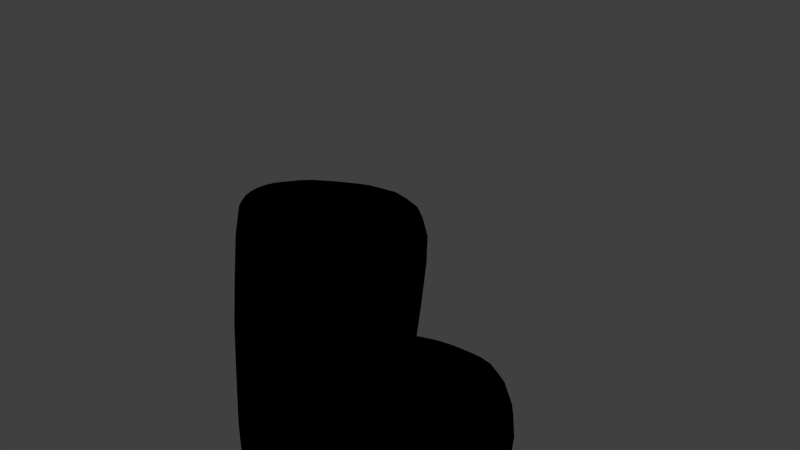 # Source: chair.blend  (saved by Blender 2.71.0; exported with 4.5.12 LTS)
import bpy
from mathutils import Matrix  # noqa: F401  (used for matrix-valued properties, if any)

bpy.ops.wm.read_factory_settings(use_empty=True)
scene = bpy.context.scene
scene.name = 'Scene'

# ---- collections
col_collection_1 = bpy.data.collections.new('Collection 1'); scene.collection.children.link(col_collection_1)

# ---- materials (node trees are filled in below, after node groups)
mat_chair_cont = bpy.data.materials.new('chair_cont')
mat_chair_cont.alpha_threshold = 0.0
mat_chair_cont.use_transparent_shadow = False
mat_chair_cont.roughness = 0.5
mat_chair_cont.line_color = (0.0, 0.0, 0.0, 1.0)
mat_bottom_ao_cont_001 = bpy.data.materials.new('bottom_AO_cont.001')
mat_bottom_ao_cont_001.alpha_threshold = 0.0
mat_bottom_ao_cont_001.use_transparent_shadow = False
mat_bottom_ao_cont_001.roughness = 0.5
mat_bottom_ao_cont_001.line_color = (0.0, 0.0, 0.0, 1.0)

# ---- node groups
ng_replace_002 = bpy.data.node_groups.new('REPLACE.002', 'ShaderNodeTree')
_s = ng_replace_002.interface.new_socket(name='Color', in_out='OUTPUT', socket_type='NodeSocketColor')
_s = ng_replace_002.interface.new_socket(name='Color1', in_out='INPUT', socket_type='NodeSocketColor')
_s = ng_replace_002.interface.new_socket(name='Color2', in_out='INPUT', socket_type='NodeSocketColor')
_N = ng_replace_002.nodes; _L = ng_replace_002.links
n0 = _N.new('NodeGroupOutput'); n0.name = 'Group Output'; n0.location = (-9, 3)
n1 = _N.new('NodeGroupInput'); n1.name = 'Group Input'; n1.location = (-200, 0)
_L.new(n1.outputs[0], n0.inputs[0])
n0.is_active_output = True

# ---- material node trees
mat_chair_cont.use_nodes = True; mat_chair_cont.node_tree.nodes.clear()
_N = mat_chair_cont.node_tree.nodes; _L = mat_chair_cont.node_tree.links
n0 = _N.new('NodeUndefined'); n0.name = 'Output'; n0.location = (307, 442)
n0.inputs[1].default_value = 1.0
n1 = _N.new('ShaderNodeMix'); n1.name = 'Mix.001'; n1.location = (-597, 482)
n1.data_type = 'RGBA'
n1.inputs[6].default_value = (0.0, 0.0, 0.0, 1.0)
n1.inputs[7].default_value = (1.0, 1.0, 1.0, 1.0)
n2 = _N.new('ShaderNodeSeparateColor'); n2.name = 'Separate RGB'; n2.location = (-1251, 284)
n2.width = 141
n3 = _N.new('ShaderNodeGroup'); n3.name = 'Group'; n3.location = (-973, -167)
n3.node_tree = ng_replace_002
n4 = _N.new('NodeUndefined'); n4.name = 'Geometry'; n4.location = (-1808, -60)
n5 = _N.new('ShaderNodeRGB'); n5.name = 'RGB'; n5.location = (-729, 137)
n5.outputs[0].default_value = (1.0, 0.08855, 0.0445, 1.0)
n6 = _N.new('ShaderNodeMix'); n6.name = 'Mix'; n6.location = (-308, 251)
n6.data_type = 'RGBA'
n6.blend_type = 'MULTIPLY'
n6.inputs[0].default_value = 1.0
n7 = _N.new('NodeUndefined'); n7.name = 'Extended Material'; n7.location = (-56, 492)
n7.inputs[1].default_value = (1.0, 1.0, 1.0, 1.0)
n7.inputs[2].default_value = 1.0
n7.inputs[4].default_value = (1.0, 1.0, 1.0, 1.0)
n7.inputs[5].default_value = 1.0
n7.inputs[6].default_value = 0.06
n7.inputs[7].default_value = 1.0
n7.inputs[8].default_value = 0.0
n7.inputs[9].default_value = 1.0
n7.inputs[10].default_value = 0.0
n8 = _N.new('NodeUndefined'); n8.name = 'Material'; n8.location = (-1309, -140)
n8.hide = True
n8.inputs[0].default_value = (0.8, 0.8, 0.8, 1.0)
n8.inputs[1].default_value = (1.0, 1.0, 1.0, 1.0)
n8.inputs[2].default_value = 0.8
n8.inputs[3].default_value = (0.0, 0.0, 0.0)
n9 = _N.new('ShaderNodeMath'); n9.name = 'Math.001'; n9.location = (-1007, 356)
n9.inputs[1].default_value = 0.08
n10 = _N.new('ShaderNodeMath'); n10.name = 'Math'; n10.location = (-782, 446)
n10.operation = 'MULTIPLY'
n10.inputs[1].default_value = 1.32
n11 = _N.new('NodeUndefined'); n11.name = 'Texture'; n11.location = (-1470, 228)
n12 = _N.new('NodeUndefined'); n12.name = 'Texture.001'; n12.location = (-1310, -471)
_L.new(n7.outputs[0], n0.inputs[0])
_L.new(n4.outputs[4], n11.inputs[0])
_L.new(n5.outputs[0], n6.inputs[6])
_L.new(n6.outputs[2], n7.inputs[0])
_L.new(n11.outputs[1], n2.inputs[0])
_L.new(n2.outputs[2], n9.inputs[0])
_L.new(n1.outputs[2], n6.inputs[7])
_L.new(n8.outputs[2], n3.inputs[0])
_L.new(n12.outputs[2], n3.inputs[1])
_L.new(n3.outputs[0], n7.inputs[3])
_L.new(n4.outputs[4], n12.inputs[0])
_L.new(n10.outputs[0], n1.inputs[0])
_L.new(n9.outputs[0], n10.inputs[0])
mat_bottom_ao_cont_001.use_nodes = True; mat_bottom_ao_cont_001.node_tree.nodes.clear()
_N = mat_bottom_ao_cont_001.node_tree.nodes; _L = mat_bottom_ao_cont_001.node_tree.links
n0 = _N.new('ShaderNodeInvert'); n0.name = 'Invert'; n0.location = (-559, 111)
n1 = _N.new('ShaderNodeSeparateColor'); n1.name = 'Separate RGB.002'; n1.location = (-780, -154)
n2 = _N.new('ShaderNodeSeparateColor'); n2.name = 'Separate RGB.001'; n2.location = (-290, 80)
n3 = _N.new('ShaderNodeMath'); n3.name = 'Math.002'; n3.location = (-90, -172)
n3.operation = 'MULTIPLY'
n3.inputs[1].default_value = 0.51
n4 = _N.new('ShaderNodeSeparateColor'); n4.name = 'Separate RGB.003'; n4.location = (-333, -153)
n5 = _N.new('ShaderNodeMix'); n5.name = 'Mix'; n5.location = (-543, -124)
n5.data_type = 'RGBA'
n5.inputs[6].default_value = (0.0, 0.0, 0.0, 1.0)
n5.inputs[7].default_value = (1.0, 1.0, 1.0, 1.0)
n6 = _N.new('NodeUndefined'); n6.name = 'Extended Material'; n6.location = (574, 411)
n6.inputs[0].default_value = (0.0, 0.0, 0.0, 1.0)
n6.inputs[1].default_value = (1.0, 1.0, 1.0, 1.0)
n6.inputs[2].default_value = 0.8
n6.inputs[3].default_value = (0.0, 0.0, 0.0)
n6.inputs[4].default_value = (1.0, 1.0, 1.0, 1.0)
n6.inputs[5].default_value = 1.0
n6.inputs[6].default_value = 0.0
n6.inputs[7].default_value = 1.0
n6.inputs[8].default_value = 0.0
n6.inputs[10].default_value = 0.0
n7 = _N.new('ShaderNodeMath'); n7.name = 'Math.003'; n7.location = (143, 59)
n7.operation = 'SUBTRACT'
n8 = _N.new('NodeUndefined'); n8.name = 'Geometry'; n8.location = (-1176, 13)
n9 = _N.new('NodeUndefined'); n9.name = 'Texture'; n9.location = (-851, 171)
n10 = _N.new('NodeUndefined'); n10.name = 'Output'; n10.location = (979, 403)
_L.new(n6.outputs[0], n10.inputs[0])
_L.new(n8.outputs[4], n9.inputs[0])
_L.new(n9.outputs[1], n0.inputs[1])
_L.new(n6.outputs[1], n10.inputs[1])
_L.new(n0.outputs[0], n2.inputs[0])
_L.new(n8.outputs[6], n1.inputs[0])
_L.new(n2.outputs[1], n7.inputs[0])
_L.new(n1.outputs[0], n5.inputs[0])
_L.new(n5.outputs[2], n4.inputs[0])
_L.new(n4.outputs[0], n3.inputs[0])
_L.new(n7.outputs[0], n6.inputs[9])
_L.new(n3.outputs[0], n7.inputs[1])

# ---- world
world_world = bpy.data.worlds.new('World'); scene.world = world_world
world_world.color = (0.05088, 0.05088, 0.05088)
world_world.use_sun_shadow = False
world_world.sun_shadow_jitter_overblur = 0.0
world_world.cycles.sampling_method = 'MANUAL'
world_world.cycles.sample_map_resolution = 256

# ---- cameras
cam_camera_001 = bpy.data.cameras.new('Camera.001')
cam_camera_001.clip_end = 100.0
cam_camera_001.lens = 35.0
cam_camera_001.sensor_width = 32.0
cam_camera_001.sensor_height = 18.0
cam_camera_001.dof.focus_distance = 0.0
cam_camera_001.dof.aperture_fstop = 128.0

# ---- lights
light_point = bpy.data.lights.new('Point', 'POINT')
light_point.transmission_factor = 0.0
light_point.energy = 100.0
light_point.shadow_buffer_clip_start = 0.5
light_point.shadow_soft_size = 0.1
light_point.shadow_maximum_resolution = 0.006
light_point.use_absolute_resolution = True
light_point.cycles.use_multiple_importance_sampling = False

# ---- meshes
me_chair = bpy.data.meshes.new('chair')
me_chair.from_pydata([(0.005283, 0.06224, 0.6011), (-0.03973, 0.04358, 0.603), (0.05464, 0.04417, 0.6012), (-0.5602, 0.2322, 0.5549), (-0.4067, 0.3964, 0.56), (0.00453, 0.4721, 0.5539), (-0.1907, 0.4411, 0.5646), (-0.3266, 0.3202, 0.5754), (-0.4138, 0.1692, 0.5784), (0.4486, 0.1943, 0.5545), (0.3537, 0.3477, 0.5517), (0.1993, 0.4422, 0.553), (0.008188, 0.07768, 0.6044), (-0.0181, 0.07172, 0.6045), (-0.03994, 0.05507, 0.6047), (-0.05263, 0.02818, 0.6044), (0.0727, 0.03468, 0.6032), (0.05985, 0.05668, 0.6041), (0.03869, 0.07085, 0.6043), (0.3803, 0.1722, 0.5918), (0.1754, 0.3679, 0.5937), (-0.3673, 0.1484, 0.5925), (-0.2804, 0.276, 0.5935), (-0.1654, 0.3574, 0.5943), (0.3037, 0.2904, 0.5934), (0.002854, 0.3919, 0.5943), (-0.1449, 0.4645, 0.896), (-0.2377, 0.3928, 0.7957), (-0.3471, 0.4363, 0.9336), (-0.5396, 0.2525, 0.9823), (-0.1397, 0.4671, 1.017), (-0.2412, 0.3831, 0.9923), (-0.3725, 0.226, 1.02), (-0.3214, 0.4391, 1.093), (-0.5288, 0.2593, 1.125), (0.001633, 0.5584, 0.3222), (-0.5316, 0.2337, 0.3225), (0.4161, 0.3881, 0.3227), (-0.224, 0.4991, 0.3225), (0.226, 0.5151, 0.3225), (-0.3966, 0.3974, 0.3228), (0.5449, 0.1962, 0.3233), (-0.3859, 0.2047, 0.6196), (-0.2619, 0.3854, 0.6105), (-0.1692, 0.4559, 0.728), (-0.5641, 0.2328, 0.7652), (-0.3646, 0.4298, 0.755), (0.01022, 0.5174, 0.5056), (0.3843, 0.365, 0.5076), (-0.1988, 0.4672, 0.5529), (0.2134, 0.4781, 0.5071), (0.4999, 0.1915, 0.5057), (-0.1707, 0.4973, 0.9014), (-0.1673, 0.4985, 1.026), (-0.1817, 0.4814, 0.7274), (-0.09998, 0.2488, 0.6236), (-0.1878, 0.1911, 0.6237), (-0.2469, 0.1026, 0.6236), (0.1204, 0.2435, 0.6238), (0.2575, 0.1179, 0.6217), (0.001746, 0.2683, 0.6236), (0.2061, 0.1952, 0.6235), (0.0, 0.5228, 0.04853), (0.0, 0.4948, 0.03026), (-0.1796, 0.4593, 0.03121), (-0.1923, 0.4824, 0.05012), (-0.3331, 0.354, 0.0308), (-0.3595, 0.3708, 0.05015), (-0.4391, 0.2036, 0.03106), (-0.4702, 0.2091, 0.0495), (0.4384, 0.2034, 0.03017), (0.4707, 0.2082, 0.04928), (0.3351, 0.3569, 0.03017), (0.36, 0.3739, 0.04882), (0.181, 0.4588, 0.03017), (0.1949, 0.4839, 0.0486), (-0.2905, 0.4121, 1.224), (-0.3054, 0.4293, 1.201), (-0.5036, 0.259, 1.24), (-0.4795, 0.2537, 1.266), (-0.1529, 0.4574, 1.094), (-0.1823, 0.4492, 1.151), (-0.277, 0.3946, 1.224), (-0.2601, 0.3791, 1.201), (-0.4178, 0.2314, 1.269), (-0.3923, 0.2224, 1.242), (-0.1901, 0.4874, 1.112), (-0.201, 0.4662, 1.158), (-0.433, 0.3643, 1.107), (-0.4114, 0.3604, 1.225), (-0.3908, 0.3508, 1.25), (-0.3485, 0.328, 1.252), (-0.3285, 0.315, 1.226), (-0.5814, 0.1364, 1.131), (-0.5579, 0.1365, 1.253), (-0.5311, 0.1331, 1.28), (-0.4681, 0.1215, 1.282), (-0.4399, 0.1174, 1.254), (-0.444, 0.3047, 1.258), (-0.3638, 0.2693, 1.236), (-0.488, 0.3119, 1.116), (-0.4647, 0.3104, 1.232), (-0.392, 0.2821, 1.263), (-0.5614, 0.1973, 1.125), (-0.537, 0.1972, 1.246), (-0.4467, 0.1755, 1.277), (-0.5136, 0.1934, 1.273), (-0.4188, 0.1696, 1.249), (-0.5494, 0.06725, 1.282), (-0.4564, 0.05894, 1.256), (-0.5971, 0.06773, 1.131), (-0.5752, 0.06792, 1.254), (-0.4863, 0.06112, 1.284), (0.1045, 0.4653, 0.5536), (0.02373, 0.07538, 0.604), (0.08916, 0.3866, 0.594), (0.116, 0.5477, 0.3224), (0.1132, 0.507, 0.5068), (0.06197, 0.261, 0.6233), (0.09235, 0.4861, 0.02829), (0.09916, 0.5123, 0.04817), (-0.09555, 0.4629, 0.5543), (-0.005448, 0.07568, 0.604), (-0.07976, 0.3835, 0.5942), (-0.1132, 0.5398, 0.3224), (-0.1123, 0.5037, 0.5057), (-0.05162, 0.2622, 0.6232), (-0.09235, 0.4861, 0.02829), (-0.09916, 0.5123, 0.04817), (0.2834, 0.4014, 0.5527), (0.04959, 0.06488, 0.6039), (0.2455, 0.335, 0.5935), (0.327, 0.4603, 0.3226), (0.3043, 0.4293, 0.5081), (0.1662, 0.2239, 0.6233), (0.2631, 0.4158, 0.02828), (0.2825, 0.4365, 0.04828), (0.4063, 0.277, 0.5544), (0.06717, 0.04642, 0.6033), (0.3487, 0.2374, 0.592), (0.4902, 0.2962, 0.3218), (0.449, 0.2851, 0.5072), (0.2355, 0.1593, 0.6222), (0.3943, 0.2856, 0.02827), (0.4229, 0.2965, 0.04848), (0.4774, 0.09736, 0.5542), (0.07667, 0.01783, 0.6027), (0.4057, 0.08883, 0.5909), (0.5765, 0.09833, 0.3218), (0.528, 0.09897, 0.5059), (0.2729, 0.06054, 0.621), (0.4643, 0.1018, 0.02769), (0.499, 0.1063, 0.04877), (-0.6039, 0.1235, 0.5564), (-0.5931, 0.1316, 0.9306), (-0.5743, 0.1243, 0.3231), (-0.6076, 0.1226, 0.7686), (-0.4686, 0.1074, 0.03047), (-0.4958, 0.1102, 0.04704), (-0.4903, 0.3254, 0.5548), (-0.4598, 0.3514, 0.9147), (-0.4722, 0.3238, 0.3226), (-0.4799, 0.3398, 0.758), (-0.3969, 0.2878, 0.03062), (-0.4213, 0.2969, 0.0477), (-0.3127, 0.4523, 0.3226), (-0.3222, 0.4416, 0.5386), (-0.261, 0.4136, 0.03179), (-0.2796, 0.4317, 0.05068), (-0.5469, 0.2334, 0.439), (-0.4019, 0.397, 0.4413), (0.228, 0.506, 0.4156), (0.009278, 0.5493, 0.4147), (0.5366, 0.1974, 0.415), (0.4128, 0.3819, 0.4157), (-0.2262, 0.4943, 0.4162), (0.1209, 0.5381, 0.4156), (-0.1105, 0.5325, 0.4158), (0.3262, 0.4525, 0.4157), (0.4831, 0.2948, 0.4158), (0.5677, 0.1008, 0.415), (-0.5905, 0.1243, 0.4398), (-0.4818, 0.325, 0.439), (-0.3181, 0.4485, 0.4304), (6.333e-05, 0.5475, 0.1659), (-0.5078, 0.2206, 0.1664), (0.3928, 0.3854, 0.1661), (-0.2104, 0.4975, 0.1661), (0.2127, 0.5055, 0.166), (-0.3844, 0.387, 0.1665), (0.5132, 0.2075, 0.1664), (0.1083, 0.5366, 0.1657), (-0.1079, 0.5333, 0.1655), (0.3084, 0.4538, 0.1658), (0.4615, 0.3011, 0.166), (0.5446, 0.1049, 0.1663), (-0.5421, 0.116, 0.1659), (-0.4539, 0.3118, 0.1657), (-0.3002, 0.447, 0.1665), (-0.4191, 0.1169, 1.024), (-0.4217, 0.1087, 0.6194), (-0.3191, 0.3134, 1.006), (-0.3441, 0.2962, 0.6189), (-0.2404, 0.4808, 1.069), (-0.2304, 0.423, 1.194), (-0.1996, 0.4176, 1.155), (-0.2462, 0.4386, 1.197), (-0.2452, 0.4635, 1.166), (-0.1766, 0.4253, 1.013), (-0.2568, 0.4803, 0.9244), (-0.2697, 0.4745, 0.8004), (-0.4384, 0.08658, 0.5783), (-0.3752, 0.2485, 0.5787), (-0.05442, 0.01531, 0.6041), (-0.3851, 0.07679, 0.5938), (-0.04751, 0.04248, 0.6043), (-0.2572, 0.05257, 0.6237), (-0.3262, 0.2174, 0.594), (-0.2518, 0.3879, 0.576), (-0.2173, 0.1472, 0.6238), (-0.02913, 0.06333, 0.6045), (-0.2263, 0.3246, 0.5928), (-0.1446, 0.2172, 0.624), (-0.0525, 0.02357, 0.6036), (-0.01545, 0.04817, 0.5815), (-0.01855, 0.05642, 0.6021), (0.03126, 0.05673, 0.6011), (0.06643, 0.02388, 0.6012), (0.005283, -0.06224, 0.6011), (-0.03973, -0.04358, 0.603), (0.05464, -0.04417, 0.6012), (0.06618, 0.0, 0.5807), (-0.05321, 0.0, 0.5834), (-0.05903, 0.0, 0.604), (0.07191, 0.0, 0.6013), (0.006098, 0.0, 0.6114), (-0.5602, -0.2322, 0.5549), (-0.6212, 0.0, 0.5614), (-0.4067, -0.3964, 0.56), (0.00453, -0.4721, 0.5539), (-0.1907, -0.4411, 0.5646), (-0.3266, -0.3202, 0.5754), (-0.4138, -0.1692, 0.5784), (-0.4471, 0.0, 0.5791), (0.4877, 0.0, 0.554), (0.4486, -0.1943, 0.5545), (0.3537, -0.3477, 0.5517), (0.1993, -0.4422, 0.553), (0.008188, -0.07768, 0.6044), (-0.0181, -0.07172, 0.6045), (-0.03994, -0.05507, 0.6047), (-0.05263, -0.02818, 0.6044), (-0.05987, -2.295e-10, 0.6043), (0.07876, -2.295e-10, 0.6031), (0.0727, -0.03468, 0.6032), (0.05985, -0.05668, 0.6041), (0.03869, -0.07085, 0.6043), (0.007172, 0.0, 0.5872), (0.3803, -0.1722, 0.5918), (0.1754, -0.3679, 0.5937), (0.4147, 0.0, 0.5911), (-0.3673, -0.1484, 0.5925), (-0.2804, -0.276, 0.5935), (-0.1654, -0.3574, 0.5943), (0.3037, -0.2904, 0.5934), (0.002854, -0.3919, 0.5943), (-0.3966, 0.0, 0.593), (-0.1449, -0.4645, 0.896), (-0.2377, -0.3928, 0.7957), (-0.6093, 0.0, 0.967), (-0.3471, -0.4363, 0.9336), (-0.5396, -0.2525, 0.9823), (-0.1397, -0.4671, 1.017), (-0.2412, -0.3831, 0.9923), (-0.3725, -0.226, 1.02), (-0.4393, 0.0, 1.03), (-0.6023, 0.0, 1.138), (-0.3214, -0.4391, 1.093), (-0.5288, -0.2593, 1.125), (0.001633, -0.5584, 0.3222), (-0.5316, -0.2337, 0.3225), (0.4161, -0.3881, 0.3227), (-0.224, -0.4991, 0.3225), (0.5878, 0.0, 0.3228), (-0.5927, 0.0, 0.3236), (0.226, -0.5151, 0.3225), (-0.3966, -0.3974, 0.3228), (0.5449, -0.1962, 0.3233), (-0.4313, 0.0, 0.6197), (-0.3859, -0.2047, 0.6196), (-0.2619, -0.3854, 0.6105), (-0.1692, -0.4559, 0.728), (-0.5641, -0.2328, 0.7652), (-0.3646, -0.4298, 0.755), (-0.622, 0.0, 0.7737), (0.01022, -0.5174, 0.5056), (0.3843, -0.365, 0.5076), (-0.1988, -0.4672, 0.5529), (0.5391, 0.0, 0.5054), (0.2134, -0.4781, 0.5071), (0.4999, -0.1915, 0.5057), (-0.1707, -0.4973, 0.9014), (-0.1673, -0.4985, 1.026), (-0.1817, -0.4814, 0.7274), (-0.09998, -0.2488, 0.6236), (-0.1878, -0.1911, 0.6237), (-0.2469, -0.1026, 0.6236), (0.2801, 3.087e-10, 0.6214), (0.1204, -0.2435, 0.6238), (0.2575, -0.1179, 0.6217), (-0.2672, 3.087e-10, 0.6236), (0.001746, -0.2683, 0.6236), (0.2061, -0.1952, 0.6235), (0.0, -0.5228, 0.04853), (0.0, -0.4948, 0.03026), (-0.1796, -0.4593, 0.03121), (-0.1923, -0.4824, 0.05012), (-0.3331, -0.354, 0.0308), (-0.3595, -0.3708, 0.05015), (-0.4391, -0.2036, 0.03106), (-0.4702, -0.2091, 0.0495), (-0.5092, 0.0, 0.04964), (-0.4743, 0.0, 0.03061), (0.4763, 0.0, 0.03017), (0.5096, 0.0, 0.04926), (0.4384, -0.2034, 0.03017), (0.4707, -0.2082, 0.04928), (0.3351, -0.3569, 0.03017), (0.36, -0.3739, 0.04882), (0.181, -0.4588, 0.03017), (0.1949, -0.4839, 0.0486), (-0.2905, -0.4121, 1.224), (-0.3054, -0.4293, 1.201), (-0.5036, -0.259, 1.24), (-0.4795, -0.2537, 1.266), (-0.5575, 0.0, 1.281), (-0.5807, 0.0, 1.255), (-0.1529, -0.4574, 1.094), (-0.1823, -0.4492, 1.151), (-0.277, -0.3946, 1.224), (-0.2601, -0.3791, 1.201), (-0.4178, -0.2314, 1.269), (-0.3923, -0.2224, 1.242), (-0.4636, 0.0, 1.258), (-0.4985, 0.0, 1.286), (-0.1901, -0.4874, 1.112), (-0.201, -0.4662, 1.158), (-0.433, -0.3643, 1.107), (-0.4114, -0.3604, 1.225), (-0.3908, -0.3508, 1.25), (-0.3485, -0.328, 1.252), (-0.3285, -0.315, 1.226), (-0.5814, -0.1364, 1.131), (-0.5579, -0.1365, 1.253), (-0.5311, -0.1331, 1.28), (-0.4681, -0.1215, 1.282), (-0.4399, -0.1174, 1.254), (-0.444, -0.3047, 1.258), (-0.3638, -0.2693, 1.236), (-0.488, -0.3119, 1.116), (-0.4647, -0.3104, 1.232), (-0.392, -0.2821, 1.263), (-0.5614, -0.1973, 1.125), (-0.537, -0.1972, 1.246), (-0.4467, -0.1755, 1.277), (-0.5136, -0.1934, 1.273), (-0.4188, -0.1696, 1.249), (-0.5494, -0.06725, 1.282), (-0.4564, -0.05894, 1.256), (-0.5971, -0.06773, 1.131), (-0.5752, -0.06792, 1.254), (-0.4863, -0.06112, 1.284), (0.1045, -0.4653, 0.5536), (0.02373, -0.07538, 0.604), (0.08916, -0.3866, 0.594), (0.116, -0.5477, 0.3224), (0.1132, -0.507, 0.5068), (0.06197, -0.261, 0.6233), (0.09235, -0.4861, 0.02829), (0.09916, -0.5123, 0.04817), (-0.09555, -0.4629, 0.5543), (-0.005448, -0.07568, 0.604), (-0.07976, -0.3835, 0.5942), (-0.1132, -0.5398, 0.3224), (-0.1123, -0.5037, 0.5057), (-0.05162, -0.2622, 0.6232), (-0.09235, -0.4861, 0.02829), (-0.09916, -0.5123, 0.04817), (0.2834, -0.4014, 0.5527), (0.04959, -0.06488, 0.6039), (0.2455, -0.335, 0.5935), (0.327, -0.4603, 0.3226), (0.3043, -0.4293, 0.5081), (0.1662, -0.2239, 0.6233), (0.2631, -0.4158, 0.02828), (0.2825, -0.4365, 0.04828), (0.4063, -0.277, 0.5544), (0.06717, -0.04642, 0.6033), (0.3487, -0.2374, 0.592), (0.4902, -0.2962, 0.3218), (0.449, -0.2851, 0.5072), (0.2355, -0.1593, 0.6222), (0.3943, -0.2856, 0.02827), (0.4229, -0.2965, 0.04848), (0.4774, -0.09736, 0.5542), (0.07667, -0.01783, 0.6027), (0.4057, -0.08883, 0.5909), (0.5765, -0.09833, 0.3218), (0.528, -0.09897, 0.5059), (0.2729, -0.06054, 0.621), (0.4643, -0.1018, 0.02769), (0.499, -0.1063, 0.04877), (-0.6039, -0.1235, 0.5564), (-0.5931, -0.1316, 0.9306), (-0.5743, -0.1243, 0.3231), (-0.6076, -0.1226, 0.7686), (-0.4686, -0.1074, 0.03047), (-0.4958, -0.1102, 0.04704), (-0.4903, -0.3254, 0.5548), (-0.4598, -0.3514, 0.9147), (-0.4722, -0.3238, 0.3226), (-0.4799, -0.3398, 0.758), (-0.3969, -0.2878, 0.03062), (-0.4213, -0.2969, 0.0477), (-0.3127, -0.4523, 0.3226), (-0.3222, -0.4416, 0.5386), (-0.261, -0.4136, 0.03179), (-0.2796, -0.4317, 0.05068), (-0.6089, 0.0, 0.4426), (0.5793, 0.0, 0.4147), (-0.5469, -0.2334, 0.439), (-0.4019, -0.397, 0.4413), (0.228, -0.506, 0.4156), (0.009278, -0.5493, 0.4147), (0.5366, -0.1974, 0.415), (0.4128, -0.3819, 0.4157), (-0.2262, -0.4943, 0.4162), (0.1209, -0.5381, 0.4156), (-0.1105, -0.5325, 0.4158), (0.3262, -0.4525, 0.4157), (0.4831, -0.2948, 0.4158), (0.5677, -0.1008, 0.415), (-0.5905, -0.1243, 0.4398), (-0.4818, -0.325, 0.439), (-0.3181, -0.4485, 0.4304), (0.5561, 0.0, 0.1666), (-0.5566, 0.0, 0.1669), (6.333e-05, -0.5475, 0.1659), (-0.5078, -0.2206, 0.1664), (0.3928, -0.3854, 0.1661), (-0.2104, -0.4975, 0.1661), (0.2127, -0.5055, 0.166), (-0.3844, -0.387, 0.1665), (0.5132, -0.2075, 0.1664), (0.1083, -0.5366, 0.1657), (-0.1079, -0.5333, 0.1655), (0.3084, -0.4538, 0.1658), (0.4615, -0.3011, 0.166), (0.5446, -0.1049, 0.1663), (-0.5421, -0.116, 0.1659), (-0.4539, -0.3118, 0.1657), (-0.3002, -0.447, 0.1665), (-0.4191, -0.1169, 1.024), (-0.4217, -0.1087, 0.6194), (-0.3191, -0.3134, 1.006), (-0.3441, -0.2962, 0.6189), (-0.2404, -0.4808, 1.069), (-0.2304, -0.423, 1.194), (-0.1996, -0.4176, 1.155), (-0.2462, -0.4386, 1.197), (-0.2452, -0.4635, 1.166), (-0.1766, -0.4253, 1.013), (-0.2568, -0.4803, 0.9244), (-0.2697, -0.4745, 0.8004), (-0.4384, -0.08658, 0.5783), (-0.3752, -0.2485, 0.5787), (-0.05442, -0.01531, 0.6041), (-0.3851, -0.07679, 0.5938), (-0.04751, -0.04248, 0.6043), (-0.2572, -0.05257, 0.6237), (-0.3262, -0.2174, 0.594), (-0.2518, -0.3879, 0.576), (-0.2173, -0.1472, 0.6238), (-0.02913, -0.06333, 0.6045), (-0.2263, -0.3246, 0.5928), (-0.1446, -0.2172, 0.624), (-0.0525, -0.02357, 0.6036), (-0.01545, -0.04817, 0.5815), (-0.01855, -0.05642, 0.6021), (0.03126, -0.05673, 0.6011), (0.06643, -0.02388, 0.6012), (-0.1536, 0.0, 0.6215), (0.167, 0.0, 0.6199), (0.1235, 0.1182, 0.6214), (0.003889, 0.1623, 0.6216), (0.1535, 0.07161, 0.6201), (0.07365, 0.1475, 0.6217), (-0.1418, 0.06205, 0.6216), (-0.1072, 0.1154, 0.6218), (-0.05597, 0.1503, 0.6216), (0.03931, 0.1578, 0.6213), (-0.02743, 0.1585, 0.6212), (0.1001, 0.1355, 0.6212), (0.1407, 0.09651, 0.6204), (0.1626, 0.03678, 0.6195), (-0.1477, 0.03185, 0.6215), (-0.1245, 0.08898, 0.6217), (-0.08195, 0.1316, 0.6218), (0.1235, -0.1182, 0.6214), (0.003889, -0.1623, 0.6216), (0.1535, -0.07161, 0.6201), (0.07365, -0.1475, 0.6217), (-0.1418, -0.06205, 0.6216), (-0.1072, -0.1154, 0.6218), (-0.05597, -0.1503, 0.6216), (0.03931, -0.1578, 0.6213), (-0.02743, -0.1585, 0.6212), (0.1001, -0.1355, 0.6212), (0.1407, -0.09651, 0.6204), (0.1626, -0.03678, 0.6195), (-0.1477, -0.03185, 0.6215), (-0.1245, -0.08898, 0.6217), (-0.08195, -0.1316, 0.6218)], [], [(235, 0, 225), (226, 0, 235), (98, 79, 84, 102), (108, 335, 344, 112), (45, 29, 160), (179, 174, 48, 141), (149, 51, 9, 145), (181, 428, 237, 153), (117, 47, 5, 113), (141, 48, 10, 137), (182, 169, 3, 159), (125, 49, 6, 121), (203, 33, 77, 207), (202, 42, 8), (43, 7, 218), (180, 173, 51, 149), (178, 171, 50, 133), (500, 114, 18, 496), (502, 130, 17, 493), (504, 146, 253, 492), (505, 213, 15, 497), (506, 215, 14, 498), (507, 220, 13, 499), (501, 122, 12, 494), (115, 118, 58, 20), (138, 17, 257), (114, 12, 257), (130, 18, 257), (146, 16, 257), (213, 252, 257), (215, 15, 257), (220, 14, 257), (122, 13, 257), (137, 10, 24, 139), (113, 5, 25, 115), (129, 11, 20, 131), (145, 9, 19, 147), (32, 97, 199), (121, 6, 23, 123), (156, 294, 269, 154), (208, 31, 27), (268, 465, 464), (32, 42, 202, 201), (30, 53, 86, 80), (446, 196, 158, 321), (100, 34, 78, 101), (188, 193, 136, 75), (192, 187, 38, 124), (196, 446, 284, 155), (193, 188, 39, 132), (198, 189, 40, 165), (195, 190, 41, 148), (191, 184, 35, 116), (197, 185, 36, 161), (194, 186, 37, 140), (159, 3, 45, 162), (218, 7, 22, 221), (153, 237, 294, 156), (6, 49, 54, 44), (176, 172, 47, 117), (177, 175, 49, 125), (183, 170, 4, 166), (206, 76, 82, 204), (26, 52, 53, 30), (110, 276, 336, 111), (4, 46, 166), (186, 194, 144, 73), (190, 195, 152, 71), (185, 197, 164, 69), (189, 198, 168, 67), (447, 455, 387, 313), (187, 192, 128, 65), (133, 50, 11, 129), (139, 142, 59, 19), (123, 126, 60, 25), (221, 222, 55, 23), (217, 219, 56, 22), (214, 216, 57, 21), (147, 150, 307, 260), (131, 134, 61, 24), (503, 138, 16, 495), (6, 44, 43), (127, 128, 62, 63), (167, 168, 65, 64), (163, 164, 67, 66), (157, 158, 69, 68), (151, 152, 324, 323), (143, 144, 71, 70), (135, 136, 73, 72), (119, 120, 75, 74), (89, 90, 76, 77), (104, 106, 79, 78), (204, 205, 80, 81), (91, 92, 83, 82), (105, 107, 85, 84), (81, 80, 86, 87), (206, 207, 77, 76), (76, 90, 91, 82), (33, 88, 89, 77), (101, 98, 90, 89), (102, 99, 92, 91), (106, 95, 96, 105), (103, 93, 94, 104), (111, 108, 95, 94), (112, 109, 97, 96), (209, 28, 33, 203), (205, 83, 31, 208), (154, 93, 103), (88, 160, 100), (275, 97, 109), (160, 29, 100), (29, 34, 100), (83, 92, 31), (269, 276, 110), (199, 97, 275), (107, 97, 32), (32, 92, 99), (201, 92, 32), (29, 154, 103), (90, 98, 102, 91), (88, 100, 101, 89), (78, 79, 98, 101), (84, 85, 99, 102), (94, 95, 106, 104), (96, 97, 107, 105), (79, 106, 105, 84), (34, 103, 104, 78), (95, 108, 112, 96), (93, 110, 111, 94), (336, 335, 108, 111), (344, 343, 109, 112), (50, 117, 113, 11), (494, 12, 114, 500), (25, 60, 118, 115), (11, 113, 115, 20), (188, 191, 116, 39), (171, 176, 117, 50), (197, 189, 67, 164), (63, 62, 120, 119), (47, 125, 121, 5), (499, 13, 122, 501), (5, 121, 123, 25), (196, 185, 69, 158), (184, 192, 124, 35), (172, 177, 125, 47), (23, 55, 126, 123), (64, 65, 128, 127), (174, 178, 133, 48), (496, 18, 130, 502), (10, 129, 131, 24), (186, 193, 132, 37), (198, 187, 65, 168), (48, 133, 129, 10), (20, 58, 134, 131), (74, 75, 136, 135), (173, 179, 141, 51), (51, 141, 137, 9), (9, 137, 139, 19), (190, 194, 140, 41), (184, 191, 120, 62), (24, 61, 142, 139), (493, 17, 138, 503), (72, 73, 144, 143), (298, 149, 145, 244), (429, 180, 149, 298), (495, 16, 146, 504), (244, 145, 147, 260), (191, 188, 75, 120), (445, 195, 148, 283), (19, 59, 150, 147), (70, 71, 152, 151), (169, 181, 153, 3), (45, 156, 154, 29), (185, 196, 155, 36), (3, 153, 156, 45), (193, 186, 73, 136), (322, 321, 158, 157), (170, 182, 159, 4), (189, 197, 161, 40), (4, 159, 162, 46), (194, 190, 71, 144), (68, 69, 164, 163), (187, 198, 165, 38), (175, 183, 166, 49), (152, 195, 445, 324), (66, 67, 168, 167), (210, 46, 28, 209), (44, 54, 52, 26), (166, 46, 210), (46, 162, 160), (140, 37, 174, 179), (155, 284, 428, 181), (161, 36, 169, 182), (148, 41, 173, 180), (132, 39, 171, 178), (116, 35, 172, 176), (124, 38, 175, 177), (165, 40, 170, 183), (39, 116, 176, 171), (35, 124, 177, 172), (37, 132, 178, 174), (41, 140, 179, 173), (283, 148, 180, 429), (36, 155, 181, 169), (40, 161, 182, 170), (38, 165, 183, 175), (42, 200, 8), (275, 288, 200, 199), (200, 288, 243), (43, 202, 7), (31, 201, 27), (43, 27, 202), (31, 92, 201), (53, 203, 207, 86), (30, 208, 26), (87, 206, 204, 81), (82, 83, 205, 204), (87, 86, 207, 206), (52, 209, 203, 53), (80, 205, 208, 30), (54, 210, 209, 52), (26, 27, 43, 44), (26, 208, 27), (211, 243, 266, 214), (212, 8, 21, 217), (200, 243, 211), (202, 8, 212), (491, 252, 213, 505), (266, 310, 216, 214), (8, 211, 214, 21), (497, 15, 215, 506), (21, 57, 219, 217), (7, 212, 217, 22), (498, 14, 220, 507), (6, 218, 221, 23), (22, 56, 222, 221), (8, 200, 211), (7, 202, 212), (6, 43, 218), (85, 32, 99), (85, 107, 32), (343, 275, 109), (210, 54, 49), (166, 210, 49), (15, 213, 257), (14, 215, 257), (13, 220, 257), (18, 114, 257), (17, 130, 257), (16, 138, 257), (12, 122, 257), (253, 146, 257), (34, 29, 103), (93, 154, 110), (28, 160, 88, 33), (154, 269, 110), (162, 45, 160), (28, 46, 160), (227, 2, 235), (235, 1, 223), (2, 226, 235), (234, 227, 235), (1, 235, 225), (233, 235, 223), (227, 231, 2), (226, 224, 0), (223, 232, 233), (225, 224, 232, 1), (1, 232, 223), (0, 224, 225), (2, 231, 224, 226), (234, 231, 227), (235, 488, 228), (489, 235, 228), (357, 361, 341, 334), (367, 371, 344, 335), (292, 419, 271), (440, 400, 296, 435), (408, 404, 245, 300), (442, 412, 237, 428), (376, 372, 239, 295), (400, 396, 246, 296), (443, 418, 236, 430), (384, 380, 240, 297), (466, 470, 332, 277), (465, 242, 289), (290, 481, 241), (441, 408, 300, 434), (439, 392, 299, 432), (515, 511, 256, 373), (517, 508, 255, 389), (519, 492, 253, 405), (520, 512, 251, 476), (521, 513, 250, 478), (522, 514, 249, 483), (516, 509, 248, 381), (374, 259, 308, 377), (397, 257, 255), (373, 257, 248), (389, 257, 256), (405, 257, 254), (476, 257, 252), (478, 257, 251), (483, 257, 250), (381, 257, 249), (396, 398, 264, 246), (372, 374, 265, 239), (388, 390, 259, 247), (404, 406, 258, 245), (274, 462, 356), (380, 382, 263, 240), (415, 413, 269, 294), (471, 268, 273), (464, 465, 289, 274), (272, 337, 345, 302), (459, 446, 321, 417), (359, 360, 333, 278), (456, 451, 330, 395), (455, 383, 282, 450), (459, 414, 284, 446), (456, 391, 285, 451), (461, 424, 286, 452), (458, 407, 287, 453), (454, 375, 279, 447), (460, 420, 280, 448), (457, 399, 281, 449), (418, 421, 292, 236), (481, 484, 262, 241), (412, 415, 294, 237), (240, 291, 303, 297), (437, 376, 295, 433), (438, 384, 297, 436), (444, 425, 238, 431), (469, 467, 339, 331), (267, 272, 302, 301), (369, 370, 336, 276), (238, 425, 293), (457, 449, 328, 403), (411, 458, 453, 326), (460, 448, 320, 423), (461, 452, 318, 427), (387, 455, 450, 316), (392, 388, 247, 299), (398, 258, 309, 401), (382, 265, 311, 385), (484, 263, 304, 485), (480, 262, 305, 482), (477, 261, 306, 479), (406, 260, 307, 409), (390, 264, 312, 393), (518, 510, 254, 397), (240, 290, 291), (386, 314, 313, 387), (426, 315, 316, 427), (422, 317, 318, 423), (416, 319, 320, 417), (410, 323, 324, 411), (402, 325, 326, 403), (394, 327, 328, 395), (378, 329, 330, 379), (348, 332, 331, 349), (363, 333, 334, 365), (467, 338, 337, 468), (350, 339, 340, 351), (364, 341, 342, 366), (338, 346, 345, 337), (469, 331, 332, 470), (331, 339, 350, 349), (277, 332, 348, 347), (360, 348, 349, 357), (361, 350, 351, 358), (365, 364, 355, 354), (362, 363, 353, 352), (370, 353, 354, 367), (371, 355, 356, 368), (472, 466, 277, 270), (468, 471, 273, 340), (413, 362, 352), (347, 359, 419), (275, 368, 356), (419, 359, 271), (271, 359, 278), (340, 273, 351), (269, 369, 276), (462, 275, 356), (366, 274, 356), (274, 358, 351), (464, 274, 351), (271, 362, 413), (349, 350, 361, 357), (347, 348, 360, 359), (333, 360, 357, 334), (341, 361, 358, 342), (353, 363, 365, 354), (355, 364, 366, 356), (334, 341, 364, 365), (278, 333, 363, 362), (354, 355, 371, 367), (352, 353, 370, 369), (336, 370, 367, 335), (344, 371, 368, 343), (299, 247, 372, 376), (509, 515, 373, 248), (265, 374, 377, 311), (247, 259, 374, 372), (451, 285, 375, 454), (432, 299, 376, 437), (452, 460, 423, 318), (314, 378, 379, 313), (295, 239, 380, 384), (514, 516, 381, 249), (239, 265, 382, 380), (448, 459, 417, 320), (447, 279, 383, 455), (433, 295, 384, 438), (263, 382, 385, 304), (315, 386, 387, 316), (435, 296, 392, 439), (511, 517, 389, 256), (246, 264, 390, 388), (449, 281, 391, 456), (450, 461, 427, 316), (296, 246, 388, 392), (259, 390, 393, 308), (329, 394, 395, 330), (434, 300, 400, 440), (300, 245, 396, 400), (245, 258, 398, 396), (453, 287, 399, 457), (454, 447, 313, 379), (264, 398, 401, 312), (508, 518, 397, 255), (327, 402, 403, 328), (298, 244, 404, 408), (429, 298, 408, 441), (510, 519, 405, 254), (244, 260, 406, 404), (451, 454, 379, 330), (445, 283, 407, 458), (258, 406, 409, 309), (325, 410, 411, 326), (430, 236, 412, 442), (292, 271, 413, 415), (448, 280, 414, 459), (236, 292, 415, 412), (449, 456, 395, 328), (322, 416, 417, 321), (431, 238, 418, 443), (452, 286, 420, 460), (238, 293, 421, 418), (453, 457, 403, 326), (319, 422, 423, 320), (450, 282, 424, 461), (436, 297, 425, 444), (445, 458, 411, 324), (317, 426, 427, 318), (473, 472, 270, 293), (291, 267, 301, 303), (425, 473, 293), (293, 419, 421), (399, 440, 435, 281), (414, 442, 428, 284), (420, 443, 430, 280), (407, 441, 434, 287), (391, 439, 432, 285), (375, 437, 433, 279), (383, 438, 436, 282), (424, 444, 431, 286), (285, 432, 437, 375), (279, 433, 438, 383), (281, 435, 439, 391), (287, 434, 440, 399), (283, 429, 441, 407), (280, 430, 442, 414), (286, 431, 443, 420), (282, 436, 444, 424), (289, 242, 463), (462, 463, 288, 275), (463, 243, 288), (290, 241, 465), (273, 268, 464), (268, 290, 465), (273, 464, 351), (302, 345, 470, 466), (272, 267, 471), (346, 338, 467, 469), (339, 467, 468, 340), (346, 469, 470, 345), (301, 302, 466, 472), (337, 272, 471, 468), (303, 301, 472, 473), (267, 291, 290, 268), (267, 268, 471), (474, 477, 266, 243), (475, 480, 261, 242), (463, 474, 243), (465, 475, 242), (491, 520, 476, 252), (266, 477, 479, 310), (242, 261, 477, 474), (512, 521, 478, 251), (261, 480, 482, 306), (241, 262, 480, 475), (513, 522, 483, 250), (240, 263, 484, 481), (262, 484, 485, 305), (242, 474, 463), (241, 475, 465), (240, 481, 290), (342, 358, 274), (342, 274, 366), (343, 368, 275), (473, 297, 303), (425, 297, 473), (251, 257, 476), (250, 257, 478), (249, 257, 483), (256, 257, 373), (255, 257, 389), (254, 257, 397), (248, 257, 381), (253, 257, 405), (278, 362, 271), (352, 369, 413), (270, 277, 347, 419), (413, 369, 269), (421, 419, 292), (270, 419, 293), (490, 235, 230), (235, 486, 229), (230, 235, 489), (234, 235, 490), (229, 488, 235), (233, 486, 235), (490, 230, 231), (489, 228, 487), (486, 233, 232), (488, 229, 232, 487), (229, 486, 232), (228, 488, 487), (230, 489, 487, 231), (234, 490, 231), (118, 500, 496, 58), (134, 502, 493, 61), (150, 504, 492, 307), (216, 505, 497, 57), (219, 506, 498, 56), (222, 507, 499, 55), (126, 501, 494, 60), (142, 503, 495, 59), (60, 494, 500, 118), (55, 499, 501, 126), (58, 496, 502, 134), (61, 493, 503, 142), (59, 495, 504, 150), (310, 491, 505, 216), (57, 497, 506, 219), (56, 498, 507, 222), (377, 308, 511, 515), (393, 312, 508, 517), (409, 307, 492, 519), (479, 306, 512, 520), (482, 305, 513, 521), (485, 304, 514, 522), (385, 311, 509, 516), (401, 309, 510, 518), (311, 377, 515, 509), (304, 385, 516, 514), (308, 393, 517, 511), (312, 401, 518, 508), (309, 409, 519, 510), (310, 479, 520, 491), (306, 482, 521, 512), (305, 485, 522, 513), (128, 192, 184, 62), (199, 200, 42, 32), (274, 289, 463, 462), (201, 202, 27)])
me_chair.polygons.foreach_set('use_smooth', [True] * 578)
_uv = me_chair.uv_layers.new(name='UVMap')
_uv.uv.foreach_set('vector', [0.4658, 0.06737, 0.4714, 0.05194, 0.4651, 0.05207, 0.4762, 0.05662, 0.4714, 0.05194, 0.4658, 0.06737, 0.04884, 0.8563, 0.04796, 0.8388, 0.02805, 0.843, 0.03169, 0.8598, 0.04605, 0.7873, 0.04542, 0.7702, 0.02595, 0.7702, 0.02647, 0.7884, 0.1818, 0.8306, 0.1339, 0.8363, 0.1327, 0.8714, 0.1489, 0.3114, 0.1422, 0.3338, 0.1628, 0.3381, 0.168, 0.3184, 0.1825, 0.2823, 0.1732, 0.2987, 0.1799, 0.3116, 0.1911, 0.2931, 0.2685, 0.8034, 0.2675, 0.7701, 0.2357, 0.7701, 0.2361, 0.8025, 0.1705, 0.4055, 0.1774, 0.4295, 0.192, 0.4255, 0.1837, 0.4017, 0.168, 0.3184, 0.1628, 0.3381, 0.1727, 0.3419, 0.1763, 0.3268, 0.2694, 0.8678, 0.2695, 0.8367, 0.2365, 0.8349, 0.2356, 0.8664, 0.197, 0.4597, 0.2165, 0.4899, 0.228, 0.4688, 0.21, 0.4472, 0.09396, 0.9306, 0.09198, 0.9069, 0.06541, 0.9074, 0.07169, 0.9247, 0.5644, 0.09482, 0.5884, 0.09314, 0.5986, 0.06362, 0.5238, 0.08763, 0.5514, 0.07061, 0.5274, 0.07417, 0.1663, 0.2716, 0.1557, 0.2889, 0.1732, 0.2987, 0.1825, 0.2823, 0.1415, 0.3589, 0.1408, 0.384, 0.1635, 0.3815, 0.1632, 0.3598, 0.2548, 0.3644, 0.2711, 0.354, 0.2688, 0.3507, 0.2504, 0.357, 0.2489, 0.3505, 0.2681, 0.3475, 0.2673, 0.3443, 0.2475, 0.344, 0.2535, 0.3254, 0.2706, 0.3345, 0.2727, 0.3307, 0.2573, 0.3184, 0.3133, 0.3747, 0.2979, 0.3563, 0.2946, 0.3592, 0.3061, 0.3805, 0.2975, 0.3826, 0.2908, 0.3604, 0.2869, 0.3616, 0.2889, 0.3847, 0.2806, 0.383, 0.2832, 0.3613, 0.2795, 0.3609, 0.2722, 0.3813, 0.2658, 0.3765, 0.2764, 0.3591, 0.2733, 0.3573, 0.2593, 0.3718, 0.2018, 0.394, 0.2386, 0.3749, 0.2319, 0.3634, 0.1932, 0.3732, 0.2679, 0.3413, 0.2673, 0.3443, 0.2864, 0.3417, 0.2711, 0.354, 0.2733, 0.3573, 0.2864, 0.3417, 0.2681, 0.3475, 0.2688, 0.3507, 0.2864, 0.3417, 0.2706, 0.3345, 0.2685, 0.3382, 0.2864, 0.3417, 0.2979, 0.3563, 0.3012, 0.3535, 0.2864, 0.3417, 0.2908, 0.3604, 0.2946, 0.3592, 0.2864, 0.3417, 0.2832, 0.3613, 0.2869, 0.3616, 0.2864, 0.3417, 0.2764, 0.3591, 0.2795, 0.3609, 0.2864, 0.3417, 0.1763, 0.3268, 0.1727, 0.3419, 0.1891, 0.3412, 0.1921, 0.3278, 0.1837, 0.4017, 0.192, 0.4255, 0.2105, 0.4149, 0.2018, 0.394, 0.1741, 0.3598, 0.1755, 0.3778, 0.1932, 0.3732, 0.1911, 0.3572, 0.1911, 0.2931, 0.1799, 0.3116, 0.1951, 0.3143, 0.2042, 0.2988, 0.5898, 0.1991, 0.6228, 0.2612, 0.6205, 0.1998, 0.21, 0.4472, 0.228, 0.4688, 0.2418, 0.4483, 0.2261, 0.4316, 0.1818, 0.8004, 0.1819, 0.7701, 0.134, 0.7701, 0.134, 0.8032, 0.5106, 0.197, 0.5328, 0.193, 0.5297, 0.14, 0.5297, 0.14, 0.5644, 0.09482, 0.5613, 0.196, 0.5898, 0.1991, 0.5884, 0.09314, 0.5644, 0.09482, 0.5613, 0.196, 0.0896, 0.9786, 0.09594, 0.9544, 0.07796, 0.942, 0.06729, 0.9639, 0.3338, 0.7701, 0.3351, 0.8027, 0.3836, 0.8027, 0.3831, 0.7701, 0.09256, 0.8538, 0.09275, 0.8361, 0.06297, 0.8368, 0.06358, 0.8545, 0.08337, 0.3886, 0.08574, 0.3572, 0.0367, 0.3577, 0.03417, 0.3927, 0.1013, 0.4906, 0.1109, 0.5271, 0.1545, 0.5197, 0.1413, 0.4838, 0.3351, 0.8027, 0.3338, 0.7701, 0.2993, 0.7701, 0.3009, 0.8043, 0.08574, 0.3572, 0.08337, 0.3886, 0.118, 0.3864, 0.1198, 0.358, 0.3418, 0.929, 0.3392, 0.8975, 0.3039, 0.9, 0.3053, 0.9308, 0.1217, 0.2451, 0.1069, 0.2684, 0.1381, 0.2792, 0.1502, 0.2608, 0.08753, 0.4213, 0.09168, 0.4541, 0.1282, 0.448, 0.1231, 0.4172, 0.3378, 0.8664, 0.3363, 0.8352, 0.3024, 0.8385, 0.3031, 0.8693, 0.09748, 0.2971, 0.08811, 0.3258, 0.1217, 0.3295, 0.1299, 0.3044, 0.2356, 0.8664, 0.2365, 0.8349, 0.1818, 0.8306, 0.1803, 0.8702, 0.2592, 0.4766, 0.2903, 0.4844, 0.2909, 0.4627, 0.2664, 0.4555, 0.2361, 0.8025, 0.2357, 0.7701, 0.1819, 0.7701, 0.1818, 0.8004, 0.236, 0.9786, 0.2458, 0.9584, 0.1765, 0.9674, 0.178, 0.989, 0.1468, 0.4114, 0.1528, 0.4387, 0.1774, 0.4295, 0.1705, 0.4055, 0.1691, 0.4718, 0.1855, 0.5048, 0.2165, 0.4899, 0.197, 0.4597, 0.2727, 0.9295, 0.2693, 0.8989, 0.2346, 0.8979, 0.2402, 0.9281, 0.05765, 0.923, 0.05148, 0.9087, 0.04262, 0.9101, 0.05047, 0.9272, 0.1274, 0.9875, 0.1278, 0.9623, 0.09594, 0.9544, 0.0896, 0.9786, 0.09244, 0.7866, 0.09233, 0.7701, 0.06153, 0.7702, 0.06189, 0.7868, 0.2346, 0.8979, 0.1788, 0.9098, 0.2402, 0.9281, 0.08811, 0.3258, 0.09748, 0.2971, 0.04934, 0.289, 0.03922, 0.3227, 0.1069, 0.2684, 0.1217, 0.2451, 0.07834, 0.2229, 0.05946, 0.2553, 0.3363, 0.8352, 0.3378, 0.8664, 0.386, 0.8661, 0.3841, 0.8353, 0.3392, 0.8975, 0.3418, 0.929, 0.3916, 0.9277, 0.388, 0.8968, 0.09168, 0.4541, 0.1013, 0.4906, 0.04622, 0.498, 0.04078, 0.462, 0.1109, 0.5271, 0.1013, 0.4906, 0.04622, 0.498, 0.05166, 0.534, 0.1632, 0.3598, 0.1635, 0.3815, 0.1755, 0.3778, 0.1741, 0.3598, 0.1921, 0.3278, 0.2292, 0.335, 0.2308, 0.3263, 0.1951, 0.3143, 0.2261, 0.4316, 0.2551, 0.394, 0.2453, 0.3864, 0.2105, 0.4149, 0.2664, 0.4555, 0.2779, 0.4047, 0.265, 0.4016, 0.2418, 0.4483, 0.3167, 0.4575, 0.3042, 0.4047, 0.2908, 0.4077, 0.2909, 0.4627, 0.3633, 0.436, 0.3287, 0.3931, 0.3177, 0.4018, 0.3426, 0.4522, 0.2042, 0.2988, 0.2363, 0.3162, 0.2419, 0.3061, 0.2134, 0.2833, 0.1911, 0.3572, 0.2298, 0.3535, 0.2277, 0.3437, 0.1891, 0.3412, 0.2486, 0.3381, 0.2679, 0.3413, 0.2685, 0.3382, 0.2496, 0.3323, 0.5034, 0.07774, 0.4933, 0.1256, 0.5238, 0.08763, 0.4136, 0.5334, 0.4119, 0.5341, 0.4141, 0.5394, 0.4157, 0.5383, 0.4116, 0.5233, 0.4097, 0.523, 0.4097, 0.5288, 0.4116, 0.5285, 0.4136, 0.5131, 0.4119, 0.512, 0.4097, 0.5173, 0.4116, 0.518, 0.4199, 0.5041, 0.4185, 0.5024, 0.4141, 0.5067, 0.4157, 0.5082, 0.4489, 0.5475, 0.4499, 0.5494, 0.4556, 0.547, 0.4543, 0.5451, 0.4382, 0.5499, 0.4386, 0.5519, 0.4443, 0.5519, 0.4435, 0.5499, 0.428, 0.5478, 0.4275, 0.5497, 0.4328, 0.5519, 0.4329, 0.5499, 0.4194, 0.5421, 0.4182, 0.5434, 0.4222, 0.5475, 0.4232, 0.5458, 0.06419, 0.8721, 0.04972, 0.8737, 0.05148, 0.9087, 0.06541, 0.9074, 0.06261, 0.8202, 0.04732, 0.8216, 0.04796, 0.8388, 0.06297, 0.8368, 0.05047, 0.9272, 0.04778, 0.9401, 0.05929, 0.9641, 0.05831, 0.9444, 0.03533, 0.8766, 0.02731, 0.8797, 0.03467, 0.9127, 0.04262, 0.9101, 0.02752, 0.8248, 0.0186, 0.8268, 0.01944, 0.8453, 0.02805, 0.843, 0.05831, 0.9444, 0.06729, 0.9639, 0.07796, 0.942, 0.06383, 0.9372, 0.05765, 0.923, 0.07169, 0.9247, 0.06541, 0.9074, 0.05148, 0.9087, 0.05148, 0.9087, 0.04972, 0.8737, 0.03533, 0.8766, 0.04262, 0.9101, 0.09198, 0.9069, 0.09236, 0.8715, 0.06419, 0.8721, 0.06541, 0.9074, 0.06358, 0.8545, 0.04884, 0.8563, 0.04972, 0.8737, 0.06419, 0.8721, 0.03169, 0.8598, 0.02363, 0.8632, 0.02731, 0.8797, 0.03533, 0.8766, 0.04732, 0.8216, 0.04669, 0.8045, 0.027, 0.8066, 0.02752, 0.8248, 0.09264, 0.8196, 0.09254, 0.8031, 0.06225, 0.8035, 0.06261, 0.8202, 0.06189, 0.7868, 0.04605, 0.7873, 0.04669, 0.8045, 0.06225, 0.8035, 0.02647, 0.7884, 0.01692, 0.7897, 0.01776, 0.8082, 0.027, 0.8066, 0.1297, 0.9344, 0.1315, 0.9066, 0.09198, 0.9069, 0.09396, 0.9306, 0.5149, 0.2352, 0.5348, 0.2485, 0.5328, 0.193, 0.5106, 0.197, 0.134, 0.8032, 0.09254, 0.8031, 0.09264, 0.8196, 0.09236, 0.8715, 0.1327, 0.8714, 0.09256, 0.8538, 0.6512, 0.2006, 0.6228, 0.2612, 0.638, 0.2622, 0.1327, 0.8714, 0.1339, 0.8363, 0.09256, 0.8538, 0.1339, 0.8363, 0.09275, 0.8361, 0.09256, 0.8538, 0.5348, 0.2485, 0.5637, 0.2538, 0.5328, 0.193, 0.134, 0.7701, 0.09233, 0.7701, 0.09244, 0.7866, 0.6205, 0.1998, 0.6228, 0.2612, 0.6512, 0.2006, 0.6077, 0.2602, 0.6228, 0.2612, 0.5898, 0.1991, 0.5898, 0.1991, 0.5637, 0.2538, 0.5781, 0.2565, 0.5613, 0.196, 0.5637, 0.2538, 0.5898, 0.1991, 0.1339, 0.8363, 0.134, 0.8032, 0.09264, 0.8196, 0.04972, 0.8737, 0.04884, 0.8563, 0.03169, 0.8598, 0.03533, 0.8766, 0.09236, 0.8715, 0.09256, 0.8538, 0.06358, 0.8545, 0.06419, 0.8721, 0.06297, 0.8368, 0.04796, 0.8388, 0.04884, 0.8563, 0.06358, 0.8545, 0.02805, 0.843, 0.01996, 0.8466, 0.02363, 0.8632, 0.03169, 0.8598, 0.06225, 0.8035, 0.04669, 0.8045, 0.04732, 0.8216, 0.06261, 0.8202, 0.027, 0.8066, 0.01776, 0.8082, 0.0186, 0.8268, 0.02752, 0.8248, 0.04796, 0.8388, 0.04732, 0.8216, 0.02752, 0.8248, 0.02805, 0.843, 0.09275, 0.8361, 0.09264, 0.8196, 0.06261, 0.8202, 0.06297, 0.8368, 0.04669, 0.8045, 0.04605, 0.7873, 0.02647, 0.7884, 0.027, 0.8066, 0.09254, 0.8031, 0.09244, 0.7866, 0.06189, 0.7868, 0.06225, 0.8035, 0.06153, 0.7702, 0.04542, 0.7702, 0.04605, 0.7873, 0.06189, 0.7868, 0.02595, 0.7702, 0.01607, 0.7711, 0.01692, 0.7897, 0.02647, 0.7884, 0.1635, 0.3815, 0.1705, 0.4055, 0.1837, 0.4017, 0.1755, 0.3778, 0.2593, 0.3718, 0.2733, 0.3573, 0.2711, 0.354, 0.2548, 0.3644, 0.2105, 0.4149, 0.2453, 0.3864, 0.2386, 0.3749, 0.2018, 0.394, 0.1755, 0.3778, 0.1837, 0.4017, 0.2018, 0.394, 0.1932, 0.3732, 0.08337, 0.3886, 0.08753, 0.4213, 0.1231, 0.4172, 0.118, 0.3864, 0.1408, 0.384, 0.1468, 0.4114, 0.1705, 0.4055, 0.1635, 0.3815, 0.3378, 0.8664, 0.3392, 0.8975, 0.388, 0.8968, 0.386, 0.8661, 0.4157, 0.5383, 0.4141, 0.5394, 0.4182, 0.5434, 0.4194, 0.5421, 0.1774, 0.4295, 0.197, 0.4597, 0.21, 0.4472, 0.192, 0.4255, 0.2722, 0.3813, 0.2795, 0.3609, 0.2764, 0.3591, 0.2658, 0.3765, 0.192, 0.4255, 0.21, 0.4472, 0.2261, 0.4316, 0.2105, 0.4149, 0.3351, 0.8027, 0.3363, 0.8352, 0.3841, 0.8353, 0.3836, 0.8027, 0.09168, 0.4541, 0.1013, 0.4906, 0.1413, 0.4838, 0.1282, 0.448, 0.1528, 0.4387, 0.1691, 0.4718, 0.197, 0.4597, 0.1774, 0.4295, 0.2418, 0.4483, 0.265, 0.4016, 0.2551, 0.394, 0.2261, 0.4316, 0.4116, 0.5285, 0.4097, 0.5288, 0.4119, 0.5341, 0.4136, 0.5334, 0.1422, 0.3338, 0.1415, 0.3589, 0.1632, 0.3598, 0.1628, 0.3381, 0.2504, 0.357, 0.2688, 0.3507, 0.2681, 0.3475, 0.2489, 0.3505, 0.1727, 0.3419, 0.1741, 0.3598, 0.1911, 0.3572, 0.1891, 0.3412, 0.08811, 0.3258, 0.08574, 0.3572, 0.1198, 0.358, 0.1217, 0.3295, 0.3418, 0.929, 0.3444, 0.9605, 0.3952, 0.9586, 0.3916, 0.9277, 0.1628, 0.3381, 0.1632, 0.3598, 0.1741, 0.3598, 0.1727, 0.3419, 0.1932, 0.3732, 0.2319, 0.3634, 0.2298, 0.3535, 0.1911, 0.3572, 0.4232, 0.5458, 0.4222, 0.5475, 0.4275, 0.5497, 0.428, 0.5478, 0.1557, 0.2889, 0.1489, 0.3114, 0.168, 0.3184, 0.1732, 0.2987, 0.1732, 0.2987, 0.168, 0.3184, 0.1763, 0.3268, 0.1799, 0.3116, 0.1799, 0.3116, 0.1763, 0.3268, 0.1921, 0.3278, 0.1951, 0.3143, 0.1069, 0.2684, 0.09748, 0.2971, 0.1299, 0.3044, 0.1381, 0.2792, 0.09168, 0.4541, 0.08753, 0.4213, 0.03748, 0.4273, 0.04078, 0.462, 0.1891, 0.3412, 0.2277, 0.3437, 0.2292, 0.335, 0.1921, 0.3278, 0.2475, 0.344, 0.2673, 0.3443, 0.2679, 0.3413, 0.2486, 0.3381, 0.4329, 0.5499, 0.4328, 0.5519, 0.4386, 0.5519, 0.4382, 0.5499, 0.1918, 0.266, 0.1825, 0.2823, 0.1911, 0.2931, 0.2024, 0.2745, 0.177, 0.2542, 0.1663, 0.2716, 0.1825, 0.2823, 0.1918, 0.266, 0.2496, 0.3323, 0.2685, 0.3382, 0.2706, 0.3345, 0.2535, 0.3254, 0.2024, 0.2745, 0.1911, 0.2931, 0.2042, 0.2988, 0.2134, 0.2833, 0.08753, 0.4213, 0.08337, 0.3886, 0.03417, 0.3927, 0.03748, 0.4273, 0.1365, 0.2218, 0.1217, 0.2451, 0.1502, 0.2608, 0.1622, 0.2424, 0.1951, 0.3143, 0.2308, 0.3263, 0.2363, 0.3162, 0.2042, 0.2988, 0.4435, 0.5499, 0.4443, 0.5519, 0.4499, 0.5494, 0.4489, 0.5475, 0.2695, 0.8367, 0.2685, 0.8034, 0.2361, 0.8025, 0.2365, 0.8349, 0.1818, 0.8306, 0.1818, 0.8004, 0.134, 0.8032, 0.1339, 0.8363, 0.3363, 0.8352, 0.3351, 0.8027, 0.3009, 0.8043, 0.3024, 0.8385, 0.2365, 0.8349, 0.2361, 0.8025, 0.1818, 0.8004, 0.1818, 0.8306, 0.08574, 0.3572, 0.08811, 0.3258, 0.03922, 0.3227, 0.0367, 0.3577, 0.4242, 0.5, 0.4229, 0.4981, 0.4185, 0.5024, 0.4199, 0.5041, 0.2693, 0.8989, 0.2694, 0.8678, 0.2356, 0.8664, 0.2346, 0.8979, 0.3392, 0.8975, 0.3378, 0.8664, 0.3031, 0.8693, 0.3039, 0.9, 0.2346, 0.8979, 0.2356, 0.8664, 0.1803, 0.8702, 0.1788, 0.9098, 0.09748, 0.2971, 0.1069, 0.2684, 0.05946, 0.2553, 0.04934, 0.289, 0.4157, 0.5082, 0.4141, 0.5067, 0.4119, 0.512, 0.4136, 0.5131, 0.3444, 0.9605, 0.3418, 0.929, 0.3053, 0.9308, 0.3067, 0.9617, 0.2762, 0.96, 0.2727, 0.9295, 0.2402, 0.9281, 0.2458, 0.9584, 0.07834, 0.2229, 0.1217, 0.2451, 0.1365, 0.2218, 0.09721, 0.1904, 0.4116, 0.518, 0.4097, 0.5173, 0.4097, 0.523, 0.4116, 0.5233, 0.1776, 0.9386, 0.1788, 0.9098, 0.1315, 0.9066, 0.1297, 0.9344, 0.178, 0.989, 0.1765, 0.9674, 0.1278, 0.9623, 0.1274, 0.9875, 0.2402, 0.9281, 0.1788, 0.9098, 0.1776, 0.9386, 0.1788, 0.9098, 0.1803, 0.8702, 0.1327, 0.8714, 0.1299, 0.3044, 0.1217, 0.3295, 0.1422, 0.3338, 0.1489, 0.3114, 0.3009, 0.8043, 0.2993, 0.7701, 0.2675, 0.7701, 0.2685, 0.8034, 0.3031, 0.8693, 0.3024, 0.8385, 0.2695, 0.8367, 0.2694, 0.8678, 0.1502, 0.2608, 0.1381, 0.2792, 0.1557, 0.2889, 0.1663, 0.2716, 0.1198, 0.358, 0.118, 0.3864, 0.1408, 0.384, 0.1415, 0.3589, 0.1231, 0.4172, 0.1282, 0.448, 0.1528, 0.4387, 0.1468, 0.4114, 0.1413, 0.4838, 0.1545, 0.5197, 0.1855, 0.5048, 0.1691, 0.4718, 0.3053, 0.9308, 0.3039, 0.9, 0.2693, 0.8989, 0.2727, 0.9295, 0.118, 0.3864, 0.1231, 0.4172, 0.1468, 0.4114, 0.1408, 0.384, 0.1282, 0.448, 0.1413, 0.4838, 0.1691, 0.4718, 0.1528, 0.4387, 0.1217, 0.3295, 0.1198, 0.358, 0.1415, 0.3589, 0.1422, 0.3338, 0.1381, 0.2792, 0.1299, 0.3044, 0.1489, 0.3114, 0.1557, 0.2889, 0.1622, 0.2424, 0.1502, 0.2608, 0.1663, 0.2716, 0.177, 0.2542, 0.3024, 0.8385, 0.3009, 0.8043, 0.2685, 0.8034, 0.2695, 0.8367, 0.3039, 0.9, 0.3031, 0.8693, 0.2694, 0.8678, 0.2693, 0.8989, 0.3067, 0.9617, 0.3053, 0.9308, 0.2727, 0.9295, 0.2762, 0.96, 0.5884, 0.09314, 0.618, 0.09214, 0.5986, 0.06362, 0.6512, 0.2006, 0.6477, 0.09115, 0.618, 0.09214, 0.6205, 0.1998, 0.618, 0.09214, 0.6477, 0.09115, 0.6468, 0.06073, 0.5238, 0.08763, 0.5644, 0.09482, 0.5514, 0.07061, 0.5328, 0.193, 0.5613, 0.196, 0.5297, 0.14, 0.5238, 0.08763, 0.5297, 0.14, 0.5644, 0.09482, 0.5328, 0.193, 0.5637, 0.2538, 0.5613, 0.196, 0.09594, 0.9544, 0.09396, 0.9306, 0.07169, 0.9247, 0.07796, 0.942, 0.4883, 0.2011, 0.5106, 0.197, 0.4897, 0.1684, 0.06383, 0.9372, 0.05765, 0.923, 0.05047, 0.9272, 0.05831, 0.9444, 0.04262, 0.9101, 0.03628, 0.9161, 0.04778, 0.9401, 0.05047, 0.9272, 0.06383, 0.9372, 0.07796, 0.942, 0.07169, 0.9247, 0.05765, 0.923, 0.1278, 0.9623, 0.1297, 0.9344, 0.09396, 0.9306, 0.09594, 0.9544, 0.4951, 0.222, 0.5149, 0.2352, 0.5106, 0.197, 0.4883, 0.2011, 0.1765, 0.9674, 0.1776, 0.9386, 0.1297, 0.9344, 0.1278, 0.9623, 0.4897, 0.1684, 0.5297, 0.14, 0.5238, 0.08763, 0.4933, 0.1256, 0.4897, 0.1684, 0.5106, 0.197, 0.5297, 0.14, 0.3762, 0.4521, 0.4005, 0.4329, 0.3841, 0.4197, 0.3633, 0.436, 0.3211, 0.4779, 0.3519, 0.4714, 0.3426, 0.4522, 0.3167, 0.4575, 0.618, 0.09214, 0.6468, 0.06073, 0.6227, 0.06218, 0.5644, 0.09482, 0.5986, 0.06362, 0.575, 0.06711, 0.3205, 0.369, 0.3012, 0.3535, 0.2979, 0.3563, 0.3133, 0.3747, 0.3841, 0.4197, 0.3398, 0.3844, 0.3287, 0.3931, 0.3633, 0.436, 0.3519, 0.4714, 0.3762, 0.4521, 0.3633, 0.436, 0.3426, 0.4522, 0.3061, 0.3805, 0.2946, 0.3592, 0.2908, 0.3604, 0.2975, 0.3826, 0.3426, 0.4522, 0.3177, 0.4018, 0.3042, 0.4047, 0.3167, 0.4575, 0.2903, 0.4844, 0.3211, 0.4779, 0.3167, 0.4575, 0.2909, 0.4627, 0.2889, 0.3847, 0.2869, 0.3616, 0.2832, 0.3613, 0.2806, 0.383, 0.228, 0.4688, 0.2592, 0.4766, 0.2664, 0.4555, 0.2418, 0.4483, 0.2909, 0.4627, 0.2908, 0.4077, 0.2779, 0.4047, 0.2664, 0.4555, 0.5986, 0.06362, 0.618, 0.09214, 0.6227, 0.06218, 0.5514, 0.07061, 0.5644, 0.09482, 0.575, 0.06711, 0.5034, 0.07774, 0.5238, 0.08763, 0.5274, 0.07417, 0.5925, 0.2592, 0.5898, 0.1991, 0.5781, 0.2565, 0.5925, 0.2592, 0.6077, 0.2602, 0.5898, 0.1991, 0.6532, 0.2632, 0.6512, 0.2006, 0.638, 0.2622, 0.1776, 0.9386, 0.1765, 0.9674, 0.2458, 0.9584, 0.2402, 0.9281, 0.1776, 0.9386, 0.2458, 0.9584, 0.2946, 0.3592, 0.2979, 0.3563, 0.2864, 0.3417, 0.2869, 0.3616, 0.2908, 0.3604, 0.2864, 0.3417, 0.2795, 0.3609, 0.2832, 0.3613, 0.2864, 0.3417, 0.2688, 0.3507, 0.2711, 0.354, 0.2864, 0.3417, 0.2673, 0.3443, 0.2681, 0.3475, 0.2864, 0.3417, 0.2685, 0.3382, 0.2679, 0.3413, 0.2864, 0.3417, 0.2733, 0.3573, 0.2764, 0.3591, 0.2864, 0.3417, 0.2727, 0.3307, 0.2706, 0.3345, 0.2864, 0.3417, 0.09275, 0.8361, 0.1339, 0.8363, 0.09264, 0.8196, 0.09254, 0.8031, 0.134, 0.8032, 0.09244, 0.7866, 0.1315, 0.9066, 0.1327, 0.8714, 0.09236, 0.8715, 0.09198, 0.9069, 0.134, 0.8032, 0.134, 0.7701, 0.09244, 0.7866, 0.1803, 0.8702, 0.1818, 0.8306, 0.1327, 0.8714, 0.1315, 0.9066, 0.1788, 0.9098, 0.1327, 0.8714, 0.4813, 0.06733, 0.481, 0.0613, 0.4658, 0.06737, 0.4658, 0.06737, 0.4587, 0.0522, 0.4543, 0.05677, 0.481, 0.0613, 0.4762, 0.05662, 0.4658, 0.06737, 0.4816, 0.07335, 0.4813, 0.06733, 0.4658, 0.06737, 0.4587, 0.0522, 0.4658, 0.06737, 0.4651, 0.05207, 0.4499, 0.06134, 0.4658, 0.06737, 0.4543, 0.05677, 0.4813, 0.06733, 0.4841, 0.05989, 0.481, 0.0613, 0.4762, 0.05662, 0.4723, 0.04949, 0.4714, 0.05194, 0.4543, 0.05677, 0.4464, 0.06001, 0.4499, 0.06134, 0.4651, 0.05207, 0.465, 0.04938, 0.4577, 0.04927, 0.4587, 0.0522, 0.4587, 0.0522, 0.452, 0.05464, 0.4543, 0.05677, 0.4714, 0.05194, 0.465, 0.04938, 0.4651, 0.05207, 0.481, 0.0613, 0.4841, 0.05989, 0.4782, 0.05469, 0.4762, 0.05662, 0.4816, 0.07335, 0.4841, 0.06709, 0.4813, 0.06733, 0.4658, 0.06737, 0.4651, 0.05207, 0.4714, 0.05194, 0.4762, 0.05662, 0.4658, 0.06737, 0.4714, 0.05194, 0.04884, 0.8563, 0.03169, 0.8598, 0.02805, 0.843, 0.04796, 0.8388, 0.04605, 0.7873, 0.02647, 0.7884, 0.02595, 0.7702, 0.04542, 0.7702, 0.1818, 0.8306, 0.1327, 0.8714, 0.1339, 0.8363, 0.1489, 0.3114, 0.168, 0.3184, 0.1628, 0.3381, 0.1422, 0.3338, 0.1825, 0.2823, 0.1911, 0.2931, 0.1799, 0.3116, 0.1732, 0.2987, 0.2685, 0.8034, 0.2361, 0.8025, 0.2357, 0.7701, 0.2675, 0.7701, 0.1705, 0.4055, 0.1837, 0.4017, 0.192, 0.4255, 0.1774, 0.4295, 0.168, 0.3184, 0.1763, 0.3268, 0.1727, 0.3419, 0.1628, 0.3381, 0.2694, 0.8678, 0.2356, 0.8664, 0.2365, 0.8349, 0.2695, 0.8367, 0.197, 0.4597, 0.21, 0.4472, 0.228, 0.4688, 0.2165, 0.4899, 0.09396, 0.9306, 0.07169, 0.9247, 0.06541, 0.9074, 0.09198, 0.9069, 0.5644, 0.09482, 0.5986, 0.06362, 0.5884, 0.09314, 0.5238, 0.08763, 0.5274, 0.07417, 0.5514, 0.07061, 0.1663, 0.2716, 0.1825, 0.2823, 0.1732, 0.2987, 0.1557, 0.2889, 0.1415, 0.3589, 0.1632, 0.3598, 0.1635, 0.3815, 0.1408, 0.384, 0.2548, 0.3644, 0.2504, 0.357, 0.2688, 0.3507, 0.2711, 0.354, 0.2489, 0.3505, 0.2475, 0.344, 0.2673, 0.3443, 0.2681, 0.3475, 0.2535, 0.3254, 0.2573, 0.3184, 0.2727, 0.3307, 0.2706, 0.3345, 0.3133, 0.3747, 0.3061, 0.3805, 0.2946, 0.3592, 0.2979, 0.3563, 0.2975, 0.3826, 0.2889, 0.3847, 0.2869, 0.3616, 0.2908, 0.3604, 0.2806, 0.383, 0.2722, 0.3813, 0.2795, 0.3609, 0.2832, 0.3613, 0.2658, 0.3765, 0.2593, 0.3718, 0.2733, 0.3573, 0.2764, 0.3591, 0.2018, 0.394, 0.1932, 0.3732, 0.2319, 0.3634, 0.2386, 0.3749, 0.2679, 0.3413, 0.2864, 0.3417, 0.2673, 0.3443, 0.2711, 0.354, 0.2864, 0.3417, 0.2733, 0.3573, 0.2681, 0.3475, 0.2864, 0.3417, 0.2688, 0.3507, 0.2706, 0.3345, 0.2864, 0.3417, 0.2685, 0.3382, 0.2979, 0.3563, 0.2864, 0.3417, 0.3012, 0.3535, 0.2908, 0.3604, 0.2864, 0.3417, 0.2946, 0.3592, 0.2832, 0.3613, 0.2864, 0.3417, 0.2869, 0.3616, 0.2764, 0.3591, 0.2864, 0.3417, 0.2795, 0.3609, 0.1763, 0.3268, 0.1921, 0.3278, 0.1891, 0.3412, 0.1727, 0.3419, 0.1837, 0.4017, 0.2018, 0.394, 0.2105, 0.4149, 0.192, 0.4255, 0.1741, 0.3598, 0.1911, 0.3572, 0.1932, 0.3732, 0.1755, 0.3778, 0.1911, 0.2931, 0.2042, 0.2988, 0.1951, 0.3143, 0.1799, 0.3116, 0.5898, 0.1991, 0.6205, 0.1998, 0.6228, 0.2612, 0.21, 0.4472, 0.2261, 0.4316, 0.2418, 0.4483, 0.228, 0.4688, 0.1818, 0.8004, 0.134, 0.8032, 0.134, 0.7701, 0.1819, 0.7701, 0.5106, 0.197, 0.5297, 0.14, 0.5328, 0.193, 0.5613, 0.196, 0.5644, 0.09482, 0.5884, 0.09314, 0.5898, 0.1991, 0.0896, 0.9786, 0.06729, 0.9639, 0.07796, 0.942, 0.09594, 0.9544, 0.3351, 0.8027, 0.3338, 0.7701, 0.3831, 0.7701, 0.3836, 0.8027, 0.09256, 0.8538, 0.06358, 0.8545, 0.06297, 0.8368, 0.09275, 0.8361, 0.08574, 0.3572, 0.08337, 0.3886, 0.03417, 0.3927, 0.0367, 0.3577, 0.1013, 0.4906, 0.1413, 0.4838, 0.1545, 0.5197, 0.1109, 0.5271, 0.3351, 0.8027, 0.3009, 0.8043, 0.2993, 0.7701, 0.3338, 0.7701, 0.08574, 0.3572, 0.1198, 0.358, 0.118, 0.3864, 0.08337, 0.3886, 0.3418, 0.929, 0.3053, 0.9308, 0.3039, 0.9, 0.3392, 0.8975, 0.1217, 0.2451, 0.1502, 0.2608, 0.1381, 0.2792, 0.1069, 0.2684, 0.08753, 0.4213, 0.1231, 0.4172, 0.1282, 0.448, 0.09168, 0.4541, 0.3378, 0.8664, 0.3031, 0.8693, 0.3024, 0.8385, 0.3363, 0.8352, 0.09748, 0.2971, 0.1299, 0.3044, 0.1217, 0.3295, 0.08811, 0.3258, 0.2356, 0.8664, 0.1803, 0.8702, 0.1818, 0.8306, 0.2365, 0.8349, 0.2592, 0.4766, 0.2664, 0.4555, 0.2909, 0.4627, 0.2903, 0.4844, 0.2361, 0.8025, 0.1818, 0.8004, 0.1819, 0.7701, 0.2357, 0.7701, 0.236, 0.9786, 0.178, 0.989, 0.1765, 0.9674, 0.2458, 0.9584, 0.1468, 0.4114, 0.1705, 0.4055, 0.1774, 0.4295, 0.1528, 0.4387, 0.1691, 0.4718, 0.197, 0.4597, 0.2165, 0.4899, 0.1855, 0.5048, 0.2727, 0.9295, 0.2402, 0.9281, 0.2346, 0.8979, 0.2693, 0.8989, 0.05765, 0.923, 0.05047, 0.9272, 0.04262, 0.9101, 0.05148, 0.9087, 0.1274, 0.9875, 0.0896, 0.9786, 0.09594, 0.9544, 0.1278, 0.9623, 0.09244, 0.7866, 0.06189, 0.7868, 0.06153, 0.7702, 0.09233, 0.7701, 0.2346, 0.8979, 0.2402, 0.9281, 0.1788, 0.9098, 0.09748, 0.2971, 0.08811, 0.3258, 0.03922, 0.3227, 0.04934, 0.289, 0.07834, 0.2229, 0.1217, 0.2451, 0.1069, 0.2684, 0.05946, 0.2553, 0.3378, 0.8664, 0.3363, 0.8352, 0.3841, 0.8353, 0.386, 0.8661, 0.3418, 0.929, 0.3392, 0.8975, 0.388, 0.8968, 0.3916, 0.9277, 0.04622, 0.498, 0.1013, 0.4906, 0.1109, 0.5271, 0.05166, 0.534, 0.1632, 0.3598, 0.1741, 0.3598, 0.1755, 0.3778, 0.1635, 0.3815, 0.1921, 0.3278, 0.1951, 0.3143, 0.2308, 0.3263, 0.2292, 0.335, 0.2261, 0.4316, 0.2105, 0.4149, 0.2453, 0.3864, 0.2551, 0.394, 0.2664, 0.4555, 0.2418, 0.4483, 0.265, 0.4016, 0.2779, 0.4047, 0.3167, 0.4575, 0.2909, 0.4627, 0.2908, 0.4077, 0.3042, 0.4047, 0.3633, 0.436, 0.3426, 0.4522, 0.3177, 0.4018, 0.3287, 0.3931, 0.2042, 0.2988, 0.2134, 0.2833, 0.2419, 0.3061, 0.2363, 0.3162, 0.1911, 0.3572, 0.1891, 0.3412, 0.2277, 0.3437, 0.2298, 0.3535, 0.2486, 0.3381, 0.2496, 0.3323, 0.2685, 0.3382, 0.2679, 0.3413, 0.5034, 0.07774, 0.5238, 0.08763, 0.4933, 0.1256, 0.4136, 0.5334, 0.4157, 0.5383, 0.4141, 0.5394, 0.4119, 0.5341, 0.4116, 0.5233, 0.4116, 0.5285, 0.4097, 0.5288, 0.4097, 0.523, 0.4136, 0.5131, 0.4116, 0.518, 0.4097, 0.5173, 0.4119, 0.512, 0.4199, 0.5041, 0.4157, 0.5082, 0.4141, 0.5067, 0.4185, 0.5024, 0.4489, 0.5475, 0.4543, 0.5451, 0.4556, 0.547, 0.4499, 0.5494, 0.4382, 0.5499, 0.4435, 0.5499, 0.4443, 0.5519, 0.4386, 0.5519, 0.428, 0.5478, 0.4329, 0.5499, 0.4328, 0.5519, 0.4275, 0.5497, 0.4194, 0.5421, 0.4232, 0.5458, 0.4222, 0.5475, 0.4182, 0.5434, 0.06419, 0.8721, 0.06541, 0.9074, 0.05148, 0.9087, 0.04972, 0.8737, 0.06261, 0.8202, 0.06297, 0.8368, 0.04796, 0.8388, 0.04732, 0.8216, 0.05047, 0.9272, 0.05831, 0.9444, 0.05929, 0.9641, 0.04778, 0.9401, 0.03533, 0.8766, 0.04262, 0.9101, 0.03467, 0.9127, 0.02731, 0.8797, 0.02752, 0.8248, 0.02805, 0.843, 0.01944, 0.8453, 0.0186, 0.8268, 0.05831, 0.9444, 0.06383, 0.9372, 0.07796, 0.942, 0.06729, 0.9639, 0.05765, 0.923, 0.05148, 0.9087, 0.06541, 0.9074, 0.07169, 0.9247, 0.05148, 0.9087, 0.04262, 0.9101, 0.03533, 0.8766, 0.04972, 0.8737, 0.09198, 0.9069, 0.06541, 0.9074, 0.06419, 0.8721, 0.09236, 0.8715, 0.06358, 0.8545, 0.06419, 0.8721, 0.04972, 0.8737, 0.04884, 0.8563, 0.03169, 0.8598, 0.03533, 0.8766, 0.02731, 0.8797, 0.02363, 0.8632, 0.04732, 0.8216, 0.02752, 0.8248, 0.027, 0.8066, 0.04669, 0.8045, 0.09264, 0.8196, 0.06261, 0.8202, 0.06225, 0.8035, 0.09254, 0.8031, 0.06189, 0.7868, 0.06225, 0.8035, 0.04669, 0.8045, 0.04605, 0.7873, 0.02647, 0.7884, 0.027, 0.8066, 0.01776, 0.8082, 0.01692, 0.7897, 0.1297, 0.9344, 0.09396, 0.9306, 0.09198, 0.9069, 0.1315, 0.9066, 0.5149, 0.2352, 0.5106, 0.197, 0.5328, 0.193, 0.5348, 0.2485, 0.134, 0.8032, 0.09264, 0.8196, 0.09254, 0.8031, 0.09236, 0.8715, 0.09256, 0.8538, 0.1327, 0.8714, 0.6512, 0.2006, 0.638, 0.2622, 0.6228, 0.2612, 0.1327, 0.8714, 0.09256, 0.8538, 0.1339, 0.8363, 0.1339, 0.8363, 0.09256, 0.8538, 0.09275, 0.8361, 0.5348, 0.2485, 0.5328, 0.193, 0.5637, 0.2538, 0.134, 0.7701, 0.09244, 0.7866, 0.09233, 0.7701, 0.6205, 0.1998, 0.6512, 0.2006, 0.6228, 0.2612, 0.6077, 0.2602, 0.5898, 0.1991, 0.6228, 0.2612, 0.5898, 0.1991, 0.5781, 0.2565, 0.5637, 0.2538, 0.5613, 0.196, 0.5898, 0.1991, 0.5637, 0.2538, 0.1339, 0.8363, 0.09264, 0.8196, 0.134, 0.8032, 0.04972, 0.8737, 0.03533, 0.8766, 0.03169, 0.8598, 0.04884, 0.8563, 0.09236, 0.8715, 0.06419, 0.8721, 0.06358, 0.8545, 0.09256, 0.8538, 0.06297, 0.8368, 0.06358, 0.8545, 0.04884, 0.8563, 0.04796, 0.8388, 0.02805, 0.843, 0.03169, 0.8598, 0.02363, 0.8632, 0.01996, 0.8466, 0.06225, 0.8035, 0.06261, 0.8202, 0.04732, 0.8216, 0.04669, 0.8045, 0.027, 0.8066, 0.02752, 0.8248, 0.0186, 0.8268, 0.01776, 0.8082, 0.04796, 0.8388, 0.02805, 0.843, 0.02752, 0.8248, 0.04732, 0.8216, 0.09275, 0.8361, 0.06297, 0.8368, 0.06261, 0.8202, 0.09264, 0.8196, 0.04669, 0.8045, 0.027, 0.8066, 0.02647, 0.7884, 0.04605, 0.7873, 0.09254, 0.8031, 0.06225, 0.8035, 0.06189, 0.7868, 0.09244, 0.7866, 0.06153, 0.7702, 0.06189, 0.7868, 0.04605, 0.7873, 0.04542, 0.7702, 0.02595, 0.7702, 0.02647, 0.7884, 0.01692, 0.7897, 0.01607, 0.7711, 0.1635, 0.3815, 0.1755, 0.3778, 0.1837, 0.4017, 0.1705, 0.4055, 0.2593, 0.3718, 0.2548, 0.3644, 0.2711, 0.354, 0.2733, 0.3573, 0.2105, 0.4149, 0.2018, 0.394, 0.2386, 0.3749, 0.2453, 0.3864, 0.1755, 0.3778, 0.1932, 0.3732, 0.2018, 0.394, 0.1837, 0.4017, 0.08337, 0.3886, 0.118, 0.3864, 0.1231, 0.4172, 0.08753, 0.4213, 0.1408, 0.384, 0.1635, 0.3815, 0.1705, 0.4055, 0.1468, 0.4114, 0.3392, 0.8975, 0.3378, 0.8664, 0.386, 0.8661, 0.388, 0.8968, 0.4157, 0.5383, 0.4194, 0.5421, 0.4182, 0.5434, 0.4141, 0.5394, 0.1774, 0.4295, 0.192, 0.4255, 0.21, 0.4472, 0.197, 0.4597, 0.2722, 0.3813, 0.2658, 0.3765, 0.2764, 0.3591, 0.2795, 0.3609, 0.192, 0.4255, 0.2105, 0.4149, 0.2261, 0.4316, 0.21, 0.4472, 0.3363, 0.8352, 0.3351, 0.8027, 0.3836, 0.8027, 0.3841, 0.8353, 0.09168, 0.4541, 0.1282, 0.448, 0.1413, 0.4838, 0.1013, 0.4906, 0.1528, 0.4387, 0.1774, 0.4295, 0.197, 0.4597, 0.1691, 0.4718, 0.2418, 0.4483, 0.2261, 0.4316, 0.2551, 0.394, 0.265, 0.4016, 0.4116, 0.5285, 0.4136, 0.5334, 0.4119, 0.5341, 0.4097, 0.5288, 0.1422, 0.3338, 0.1628, 0.3381, 0.1632, 0.3598, 0.1415, 0.3589, 0.2504, 0.357, 0.2489, 0.3505, 0.2681, 0.3475, 0.2688, 0.3507, 0.1727, 0.3419, 0.1891, 0.3412, 0.1911, 0.3572, 0.1741, 0.3598, 0.08811, 0.3258, 0.1217, 0.3295, 0.1198, 0.358, 0.08574, 0.3572, 0.3444, 0.9605, 0.3418, 0.929, 0.3916, 0.9277, 0.3952, 0.9586, 0.1628, 0.3381, 0.1727, 0.3419, 0.1741, 0.3598, 0.1632, 0.3598, 0.1932, 0.3732, 0.1911, 0.3572, 0.2298, 0.3535, 0.2319, 0.3634, 0.4232, 0.5458, 0.428, 0.5478, 0.4275, 0.5497, 0.4222, 0.5475, 0.1557, 0.2889, 0.1732, 0.2987, 0.168, 0.3184, 0.1489, 0.3114, 0.1732, 0.2987, 0.1799, 0.3116, 0.1763, 0.3268, 0.168, 0.3184, 0.1799, 0.3116, 0.1951, 0.3143, 0.1921, 0.3278, 0.1763, 0.3268, 0.1069, 0.2684, 0.1381, 0.2792, 0.1299, 0.3044, 0.09748, 0.2971, 0.08753, 0.4213, 0.09168, 0.4541, 0.04078, 0.462, 0.03748, 0.4273, 0.1891, 0.3412, 0.1921, 0.3278, 0.2292, 0.335, 0.2277, 0.3437, 0.2475, 0.344, 0.2486, 0.3381, 0.2679, 0.3413, 0.2673, 0.3443, 0.4329, 0.5499, 0.4382, 0.5499, 0.4386, 0.5519, 0.4328, 0.5519, 0.1918, 0.266, 0.2024, 0.2745, 0.1911, 0.2931, 0.1825, 0.2823, 0.177, 0.2542, 0.1918, 0.266, 0.1825, 0.2823, 0.1663, 0.2716, 0.2496, 0.3323, 0.2535, 0.3254, 0.2706, 0.3345, 0.2685, 0.3382, 0.2024, 0.2745, 0.2134, 0.2833, 0.2042, 0.2988, 0.1911, 0.2931, 0.08337, 0.3886, 0.08753, 0.4213, 0.03748, 0.4273, 0.03417, 0.3927, 0.1365, 0.2218, 0.1622, 0.2424, 0.1502, 0.2608, 0.1217, 0.2451, 0.1951, 0.3143, 0.2042, 0.2988, 0.2363, 0.3162, 0.2308, 0.3263, 0.4435, 0.5499, 0.4489, 0.5475, 0.4499, 0.5494, 0.4443, 0.5519, 0.2695, 0.8367, 0.2365, 0.8349, 0.2361, 0.8025, 0.2685, 0.8034, 0.1818, 0.8306, 0.1339, 0.8363, 0.134, 0.8032, 0.1818, 0.8004, 0.3363, 0.8352, 0.3024, 0.8385, 0.3009, 0.8043, 0.3351, 0.8027, 0.2365, 0.8349, 0.1818, 0.8306, 0.1818, 0.8004, 0.2361, 0.8025, 0.08811, 0.3258, 0.08574, 0.3572, 0.0367, 0.3577, 0.03922, 0.3227, 0.4242, 0.5, 0.4199, 0.5041, 0.4185, 0.5024, 0.4229, 0.4981, 0.2693, 0.8989, 0.2346, 0.8979, 0.2356, 0.8664, 0.2694, 0.8678, 0.3392, 0.8975, 0.3039, 0.9, 0.3031, 0.8693, 0.3378, 0.8664, 0.2346, 0.8979, 0.1788, 0.9098, 0.1803, 0.8702, 0.2356, 0.8664, 0.1069, 0.2684, 0.09748, 0.2971, 0.04934, 0.289, 0.05946, 0.2553, 0.4157, 0.5082, 0.4136, 0.5131, 0.4119, 0.512, 0.4141, 0.5067, 0.3444, 0.9605, 0.3067, 0.9617, 0.3053, 0.9308, 0.3418, 0.929, 0.2762, 0.96, 0.2458, 0.9584, 0.2402, 0.9281, 0.2727, 0.9295, 0.1365, 0.2218, 0.1217, 0.2451, 0.07834, 0.2229, 0.09721, 0.1904, 0.4116, 0.518, 0.4116, 0.5233, 0.4097, 0.523, 0.4097, 0.5173, 0.1776, 0.9386, 0.1297, 0.9344, 0.1315, 0.9066, 0.1788, 0.9098, 0.178, 0.989, 0.1274, 0.9875, 0.1278, 0.9623, 0.1765, 0.9674, 0.2402, 0.9281, 0.1776, 0.9386, 0.1788, 0.9098, 0.1788, 0.9098, 0.1327, 0.8714, 0.1803, 0.8702, 0.1299, 0.3044, 0.1489, 0.3114, 0.1422, 0.3338, 0.1217, 0.3295, 0.3009, 0.8043, 0.2685, 0.8034, 0.2675, 0.7701, 0.2993, 0.7701, 0.3031, 0.8693, 0.2694, 0.8678, 0.2695, 0.8367, 0.3024, 0.8385, 0.1502, 0.2608, 0.1663, 0.2716, 0.1557, 0.2889, 0.1381, 0.2792, 0.1198, 0.358, 0.1415, 0.3589, 0.1408, 0.384, 0.118, 0.3864, 0.1231, 0.4172, 0.1468, 0.4114, 0.1528, 0.4387, 0.1282, 0.448, 0.1413, 0.4838, 0.1691, 0.4718, 0.1855, 0.5048, 0.1545, 0.5197, 0.3053, 0.9308, 0.2727, 0.9295, 0.2693, 0.8989, 0.3039, 0.9, 0.118, 0.3864, 0.1408, 0.384, 0.1468, 0.4114, 0.1231, 0.4172, 0.1282, 0.448, 0.1528, 0.4387, 0.1691, 0.4718, 0.1413, 0.4838, 0.1217, 0.3295, 0.1422, 0.3338, 0.1415, 0.3589, 0.1198, 0.358, 0.1381, 0.2792, 0.1557, 0.2889, 0.1489, 0.3114, 0.1299, 0.3044, 0.1622, 0.2424, 0.177, 0.2542, 0.1663, 0.2716, 0.1502, 0.2608, 0.3024, 0.8385, 0.2695, 0.8367, 0.2685, 0.8034, 0.3009, 0.8043, 0.3039, 0.9, 0.2693, 0.8989, 0.2694, 0.8678, 0.3031, 0.8693, 0.3067, 0.9617, 0.2762, 0.96, 0.2727, 0.9295, 0.3053, 0.9308, 0.5884, 0.09314, 0.5986, 0.06362, 0.618, 0.09214, 0.6205, 0.1998, 0.618, 0.09214, 0.6477, 0.09115, 0.6512, 0.2006, 0.618, 0.09214, 0.6468, 0.06073, 0.6477, 0.09115, 0.5238, 0.08763, 0.5514, 0.07061, 0.5644, 0.09482, 0.5328, 0.193, 0.5297, 0.14, 0.5613, 0.196, 0.5297, 0.14, 0.5238, 0.08763, 0.5644, 0.09482, 0.5328, 0.193, 0.5613, 0.196, 0.5637, 0.2538, 0.09594, 0.9544, 0.07796, 0.942, 0.07169, 0.9247, 0.09396, 0.9306, 0.4883, 0.2011, 0.4897, 0.1684, 0.5106, 0.197, 0.06383, 0.9372, 0.05831, 0.9444, 0.05047, 0.9272, 0.05765, 0.923, 0.04262, 0.9101, 0.05047, 0.9272, 0.04778, 0.9401, 0.03628, 0.9161, 0.06383, 0.9372, 0.05765, 0.923, 0.07169, 0.9247, 0.07796, 0.942, 0.1278, 0.9623, 0.09594, 0.9544, 0.09396, 0.9306, 0.1297, 0.9344, 0.4951, 0.222, 0.4883, 0.2011, 0.5106, 0.197, 0.5149, 0.2352, 0.1765, 0.9674, 0.1278, 0.9623, 0.1297, 0.9344, 0.1776, 0.9386, 0.4897, 0.1684, 0.4933, 0.1256, 0.5238, 0.08763, 0.5297, 0.14, 0.4897, 0.1684, 0.5297, 0.14, 0.5106, 0.197, 0.3762, 0.4521, 0.3633, 0.436, 0.3841, 0.4197, 0.4005, 0.4329, 0.3211, 0.4779, 0.3167, 0.4575, 0.3426, 0.4522, 0.3519, 0.4714, 0.618, 0.09214, 0.6227, 0.06218, 0.6468, 0.06073, 0.5644, 0.09482, 0.575, 0.06711, 0.5986, 0.06362, 0.3205, 0.369, 0.3133, 0.3747, 0.2979, 0.3563, 0.3012, 0.3535, 0.3841, 0.4197, 0.3633, 0.436, 0.3287, 0.3931, 0.3398, 0.3844, 0.3519, 0.4714, 0.3426, 0.4522, 0.3633, 0.436, 0.3762, 0.4521, 0.3061, 0.3805, 0.2975, 0.3826, 0.2908, 0.3604, 0.2946, 0.3592, 0.3426, 0.4522, 0.3167, 0.4575, 0.3042, 0.4047, 0.3177, 0.4018, 0.2903, 0.4844, 0.2909, 0.4627, 0.3167, 0.4575, 0.3211, 0.4779, 0.2889, 0.3847, 0.2806, 0.383, 0.2832, 0.3613, 0.2869, 0.3616, 0.228, 0.4688, 0.2418, 0.4483, 0.2664, 0.4555, 0.2592, 0.4766, 0.2909, 0.4627, 0.2664, 0.4555, 0.2779, 0.4047, 0.2908, 0.4077, 0.5986, 0.06362, 0.6227, 0.06218, 0.618, 0.09214, 0.5514, 0.07061, 0.575, 0.06711, 0.5644, 0.09482, 0.5034, 0.07774, 0.5274, 0.07417, 0.5238, 0.08763, 0.5925, 0.2592, 0.5781, 0.2565, 0.5898, 0.1991, 0.5925, 0.2592, 0.5898, 0.1991, 0.6077, 0.2602, 0.6532, 0.2632, 0.638, 0.2622, 0.6512, 0.2006, 0.1776, 0.9386, 0.2458, 0.9584, 0.1765, 0.9674, 0.2402, 0.9281, 0.2458, 0.9584, 0.1776, 0.9386, 0.2946, 0.3592, 0.2864, 0.3417, 0.2979, 0.3563, 0.2869, 0.3616, 0.2864, 0.3417, 0.2908, 0.3604, 0.2795, 0.3609, 0.2864, 0.3417, 0.2832, 0.3613, 0.2688, 0.3507, 0.2864, 0.3417, 0.2711, 0.354, 0.2673, 0.3443, 0.2864, 0.3417, 0.2681, 0.3475, 0.2685, 0.3382, 0.2864, 0.3417, 0.2679, 0.3413, 0.2733, 0.3573, 0.2864, 0.3417, 0.2764, 0.3591, 0.2727, 0.3307, 0.2864, 0.3417, 0.2706, 0.3345, 0.09275, 0.8361, 0.09264, 0.8196, 0.1339, 0.8363, 0.09254, 0.8031, 0.09244, 0.7866, 0.134, 0.8032, 0.1315, 0.9066, 0.09198, 0.9069, 0.09236, 0.8715, 0.1327, 0.8714, 0.134, 0.8032, 0.09244, 0.7866, 0.134, 0.7701, 0.1803, 0.8702, 0.1327, 0.8714, 0.1818, 0.8306, 0.1315, 0.9066, 0.1327, 0.8714, 0.1788, 0.9098, 0.4813, 0.06733, 0.4658, 0.06737, 0.481, 0.0613, 0.4658, 0.06737, 0.4543, 0.05677, 0.4587, 0.0522, 0.481, 0.0613, 0.4658, 0.06737, 0.4762, 0.05662, 0.4816, 0.07335, 0.4658, 0.06737, 0.4813, 0.06733, 0.4587, 0.0522, 0.4651, 0.05207, 0.4658, 0.06737, 0.4499, 0.06134, 0.4543, 0.05677, 0.4658, 0.06737, 0.4813, 0.06733, 0.481, 0.0613, 0.4841, 0.05989, 0.4762, 0.05662, 0.4714, 0.05194, 0.4723, 0.04949, 0.4543, 0.05677, 0.4499, 0.06134, 0.4464, 0.06001, 0.4651, 0.05207, 0.4587, 0.0522, 0.4577, 0.04927, 0.465, 0.04938, 0.4587, 0.0522, 0.4543, 0.05677, 0.452, 0.05464, 0.4714, 0.05194, 0.4651, 0.05207, 0.465, 0.04938, 0.481, 0.0613, 0.4762, 0.05662, 0.4782, 0.05469, 0.4841, 0.05989, 0.4816, 0.07335, 0.4813, 0.06733, 0.4841, 0.06709, 0.2386, 0.3749, 0.2548, 0.3644, 0.2504, 0.357, 0.2319, 0.3634, 0.2298, 0.3535, 0.2489, 0.3505, 0.2475, 0.344, 0.2277, 0.3437, 0.2363, 0.3162, 0.2535, 0.3254, 0.2573, 0.3184, 0.2419, 0.3061, 0.3287, 0.3931, 0.3133, 0.3747, 0.3061, 0.3805, 0.3177, 0.4018, 0.3042, 0.4047, 0.2975, 0.3826, 0.2889, 0.3847, 0.2908, 0.4077, 0.2779, 0.4047, 0.2806, 0.383, 0.2722, 0.3813, 0.265, 0.4016, 0.2551, 0.394, 0.2658, 0.3765, 0.2593, 0.3718, 0.2453, 0.3864, 0.2292, 0.335, 0.2486, 0.3381, 0.2496, 0.3323, 0.2308, 0.3263, 0.2453, 0.3864, 0.2593, 0.3718, 0.2548, 0.3644, 0.2386, 0.3749, 0.265, 0.4016, 0.2722, 0.3813, 0.2658, 0.3765, 0.2551, 0.394, 0.2319, 0.3634, 0.2504, 0.357, 0.2489, 0.3505, 0.2298, 0.3535, 0.2277, 0.3437, 0.2475, 0.344, 0.2486, 0.3381, 0.2292, 0.335, 0.2308, 0.3263, 0.2496, 0.3323, 0.2535, 0.3254, 0.2363, 0.3162, 0.3398, 0.3844, 0.3205, 0.369, 0.3133, 0.3747, 0.3287, 0.3931, 0.3177, 0.4018, 0.3061, 0.3805, 0.2975, 0.3826, 0.3042, 0.4047, 0.2908, 0.4077, 0.2889, 0.3847, 0.2806, 0.383, 0.2779, 0.4047, 0.2386, 0.3749, 0.2319, 0.3634, 0.2504, 0.357, 0.2548, 0.3644, 0.2298, 0.3535, 0.2277, 0.3437, 0.2475, 0.344, 0.2489, 0.3505, 0.2363, 0.3162, 0.2419, 0.3061, 0.2573, 0.3184, 0.2535, 0.3254, 0.3287, 0.3931, 0.3177, 0.4018, 0.3061, 0.3805, 0.3133, 0.3747, 0.3042, 0.4047, 0.2908, 0.4077, 0.2889, 0.3847, 0.2975, 0.3826, 0.2779, 0.4047, 0.265, 0.4016, 0.2722, 0.3813, 0.2806, 0.383, 0.2551, 0.394, 0.2453, 0.3864, 0.2593, 0.3718, 0.2658, 0.3765, 0.2292, 0.335, 0.2308, 0.3263, 0.2496, 0.3323, 0.2486, 0.3381, 0.2453, 0.3864, 0.2386, 0.3749, 0.2548, 0.3644, 0.2593, 0.3718, 0.265, 0.4016, 0.2551, 0.394, 0.2658, 0.3765, 0.2722, 0.3813, 0.2319, 0.3634, 0.2298, 0.3535, 0.2489, 0.3505, 0.2504, 0.357, 0.2277, 0.3437, 0.2292, 0.335, 0.2486, 0.3381, 0.2475, 0.344, 0.2308, 0.3263, 0.2363, 0.3162, 0.2535, 0.3254, 0.2496, 0.3323, 0.3398, 0.3844, 0.3287, 0.3931, 0.3133, 0.3747, 0.3205, 0.369, 0.3177, 0.4018, 0.3042, 0.4047, 0.2975, 0.3826, 0.3061, 0.3805, 0.2908, 0.4077, 0.2779, 0.4047, 0.2806, 0.383, 0.2889, 0.3847, 0.04622, 0.498, 0.1013, 0.4906, 0.09168, 0.4541, 0.04078, 0.462, 0.6205, 0.1998, 0.618, 0.09214, 0.5884, 0.09314, 0.5898, 0.1991, 0.5898, 0.1991, 0.5884, 0.09314, 0.618, 0.09214, 0.6205, 0.1998, 0.5613, 0.196, 0.5644, 0.09482, 0.5297, 0.14])
me_chair.materials.append(mat_chair_cont)
me_chair.use_remesh_preserve_volume = False
me_chair.use_remesh_preserve_attributes = False
me_chair.use_mirror_x = True
me_chair.update()
me_chair_fake_ao = bpy.data.meshes.new('chair_fake_AO')
me_chair_fake_ao.from_pydata([(-0.7239, -0.7239, 0.02), (0.7239, -0.7239, 0.02), (-0.7239, 0.7239, 0.02), (0.7239, 0.7239, 0.02)], [], [(0, 1, 3, 2)])
_uv = me_chair_fake_ao.uv_layers.new(name='UVMap.001')
_uv.uv.foreach_set('vector', [0.006646, 0.6777, 0.3242, 0.6777, 0.3242, 0.9953, 0.006646, 0.9953])
_ca = me_chair_fake_ao.color_attributes.new('Col', 'BYTE_COLOR', 'CORNER')
_ca.data.foreach_set('color', [0.0, 0.0, 0.0, 1.0, 0.0, 0.0, 0.0, 1.0, 0.0, 0.0, 0.0, 1.0, 0.0, 0.0, 0.0, 1.0])
me_chair_fake_ao.materials.append(mat_bottom_ao_cont_001)
me_chair_fake_ao.use_remesh_preserve_volume = False
me_chair_fake_ao.use_remesh_preserve_attributes = False
me_chair_fake_ao.use_mirror_vertex_groups = False
me_chair_fake_ao.use_paint_bone_selection = False
me_chair_fake_ao.use_paint_mask = True
me_chair_fake_ao.update()

# ---- objects
ob_camera = bpy.data.objects.new('Camera', cam_camera_001)
ob_point = bpy.data.objects.new('Point', light_point)
ob_chair = bpy.data.objects.new('chair', me_chair)
ob_chair_fake_ao = bpy.data.objects.new('chair_fake_AO', me_chair_fake_ao)

# ---- transforms, parenting, visibility, modifiers, constraints
ob_camera.location = (2.426, -2.421, 1.741)
ob_camera.rotation_euler = (1.402, -0.008725, 0.76)
ob_camera.lineart.crease_threshold = 0.0
ob_point.location = (0.5139, 0.1558, 2.123)
ob_point.lineart.crease_threshold = 0.0
ob_chair.location = (0.0, 0.0, 0.0)
ob_chair.lineart.crease_threshold = 0.0
ob_chair.use_mesh_mirror_x = True
ob_chair_fake_ao.parent = ob_chair
ob_chair_fake_ao.location = (0.0, 0.0, 0.0)
ob_chair_fake_ao.lineart.crease_threshold = 0.0

# ---- collection membership
col_collection_1.objects.link(ob_camera)
col_collection_1.objects.link(ob_point)
col_collection_1.objects.link(ob_chair)
col_collection_1.objects.link(ob_chair_fake_ao)

# ---- scene / render settings (as saved in the file)
scene.camera = ob_camera
scene.frame_start = 1; scene.frame_end = 250; scene.frame_set(0)
scene.render.engine = 'BLENDER_EEVEE_NEXT'
scene.render.image_settings.compression = 90
scene.render.resolution_percentage = 50
scene.render.dither_intensity = 0.0
scene.cycles.use_denoising = False
scene.cycles.samples = 10
scene.cycles.sampling_pattern = 'TABULATED_SOBOL'
scene.cycles.light_sampling_threshold = 0.0
scene.cycles.use_adaptive_sampling = False
scene.cycles.use_light_tree = False
scene.cycles.blur_glossy = 0.0
scene.cycles.volume_bounces = 1
scene.cycles.pixel_filter_type = 'GAUSSIAN'
scene.cycles.sample_clamp_indirect = 0.0
scene.view_settings.view_transform = 'Standard'
bpy.context.view_layer.update()
